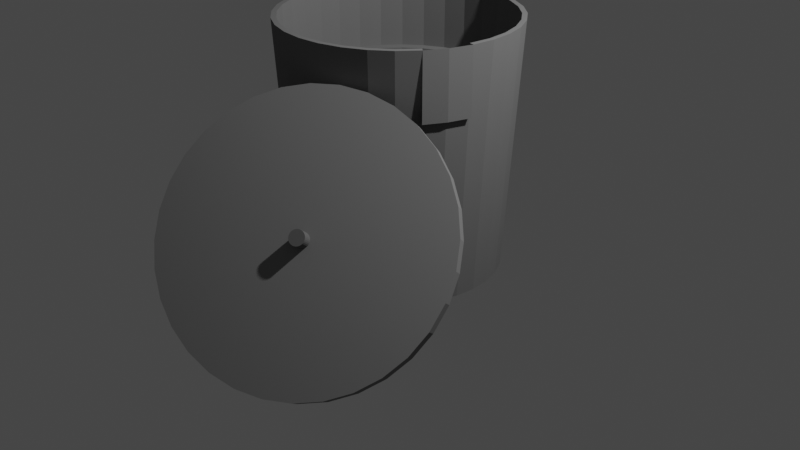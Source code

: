 # Source: trashcan03.blend  (saved by Blender 2.82.7; exported with 4.5.12 LTS)
import bpy
from mathutils import Matrix  # noqa: F401  (used for matrix-valued properties, if any)

bpy.ops.wm.read_factory_settings(use_empty=True)
scene = bpy.context.scene
scene.name = 'Scene'

# ---- collections
col_collection = bpy.data.collections.new('Collection'); scene.collection.children.link(col_collection)

# ---- materials (node trees are filled in below, after node groups)
mat_material_001 = bpy.data.materials.new('Material.001')
mat_material_001.use_transparent_shadow = False
mat_material_001.diffuse_color = (0.1902, 0.1902, 0.1902, 1.0)
mat_material_001.metallic = 0.6739
mat_material_002 = bpy.data.materials.new('Material.002')
mat_material_002.use_transparent_shadow = False
mat_material_002.diffuse_color = (0.2266, 0.2266, 0.2266, 1.0)
mat_material_002.metallic = 1.0
mat_material_003 = bpy.data.materials.new('Material.003')
mat_material_003.use_transparent_shadow = False
mat_material_003.diffuse_color = (0.1523, 0.1523, 0.1523, 1.0)

# ---- material node trees

# ---- world
world_world = bpy.data.worlds.new('World'); scene.world = world_world
world_world.use_nodes = True; world_world.node_tree.nodes.clear()
_N = world_world.node_tree.nodes; _L = world_world.node_tree.links
n0 = _N.new('ShaderNodeOutputWorld'); n0.name = 'World Output'; n0.location = (300, 300)
n1 = _N.new('ShaderNodeBackground'); n1.name = 'Background'; n1.location = (10, 300)
n1.inputs[0].default_value = (0.05088, 0.05088, 0.05088, 1.0)
_L.new(n1.outputs[0], n0.inputs[0])
n0.is_active_output = True
world_world.color = (0.05088, 0.05088, 0.05088)
world_world.use_sun_shadow = False
world_world.sun_shadow_jitter_overblur = 0.0

# ---- cameras
cam_camera = bpy.data.cameras.new('Camera')
cam_camera.clip_end = 100.0
cam_camera.ortho_scale = 7.314

# ---- lights
light_light = bpy.data.lights.new('Light', 'POINT')
light_light.transmission_factor = 0.0
light_light.energy = 1000.0
light_light.shadow_soft_size = 0.1
light_light.shadow_maximum_resolution = 0.006
light_light.use_absolute_resolution = True

# ---- meshes
me_circle = bpy.data.meshes.new('Circle')
me_circle.from_pydata([(0.0, 1.0, 0.0), (-0.1951, 0.9808, 0.0), (-0.3827, 0.9239, 0.0), (-0.5556, 0.8315, 0.0), (-0.7071, 0.7071, 0.0), (-0.8315, 0.5556, 0.0), (-0.9239, 0.3827, 0.0), (-0.9808, 0.1951, 0.0), (-1.0, 7.55e-08, 0.0), (-0.9808, -0.1951, 0.0), (-0.9239, -0.3827, 0.0), (-0.8315, -0.5556, 0.0), (-0.7071, -0.7071, 0.0), (-0.5556, -0.8315, 0.0), (-0.3827, -0.9239, 0.0), (-0.1951, -0.9808, 0.0), (3.258e-07, -1.0, 0.0), (0.1951, -0.9808, 0.0), (0.3827, -0.9239, 0.0), (0.5556, -0.8315, 0.0), (0.7071, -0.7071, 0.0), (0.8315, -0.5556, 0.0), (0.9239, -0.3827, 0.0), (0.9808, -0.1951, 0.0), (1.0, 9.656e-07, 0.0), (0.9808, 0.1951, 0.0), (0.9239, 0.3827, 0.0), (0.8315, 0.5556, 0.0), (0.7071, 0.7071, 0.0), (0.5556, 0.8315, 0.0), (0.3827, 0.9239, 0.0), (0.1951, 0.9808, 0.0)], [(1, 0), (2, 1), (3, 2), (4, 3), (5, 4), (6, 5), (7, 6), (8, 7), (9, 8), (10, 9), (11, 10), (12, 11), (13, 12), (14, 13), (15, 14), (16, 15), (17, 16), (18, 17), (19, 18), (20, 19), (21, 20), (22, 21), (23, 22), (24, 23), (25, 24), (26, 25), (27, 26), (28, 27), (29, 28), (30, 29), (31, 30), (0, 31)], [])
_uv = me_circle.uv_layers.new(name='UVMap')
_uv.uv.foreach_set('vector', [])
me_circle.use_remesh_fix_poles = True
me_circle.use_remesh_preserve_attributes = False
me_circle.use_mirror_vertex_groups = False
me_circle.update()
me_cylinder_001 = bpy.data.meshes.new('Cylinder.001')
me_cylinder_001.from_pydata([(0.0, 1.0, -1.0), (-2.385e-08, 1.143, 1.0), (0.1951, 0.9808, -1.0), (0.223, 1.121, 1.0), (0.3827, 0.9239, -1.0), (0.4374, 1.056, 1.0), (0.5556, 0.8315, -1.0), (0.6351, 0.9504, 1.0), (0.7071, 0.7071, -1.0), (0.8083, 0.8083, 1.0), (0.8315, 0.5556, -1.0), (0.9504, 0.6351, 1.0), (0.9239, 0.3827, -1.0), (1.056, 0.4374, 1.0), (0.9808, 0.1951, -1.0), (1.121, 0.223, 1.0), (1.0, 7.55e-08, -1.0), (1.143, 4.366e-08, 1.0), (0.9808, -0.1951, -1.0), (1.121, -0.223, 1.0), (0.9239, -0.3827, -1.0), (1.056, -0.4374, 1.0), (0.8315, -0.5556, -1.0), (0.9504, -0.6351, 1.0), (0.7071, -0.7071, -1.0), (0.8083, -0.8083, 1.0), (0.5556, -0.8315, -1.0), (0.6351, -0.9504, 1.0), (0.3827, -0.9239, -1.0), (0.4374, -1.056, 1.0), (0.1951, -0.9808, -1.0), (0.223, -1.121, 1.0), (-3.258e-07, -1.0, -1.0), (-3.963e-07, -1.143, 1.0), (-0.1951, -0.9808, -1.0), (-0.223, -1.121, 1.0), (-0.3827, -0.9239, -1.0), (-0.4374, -1.056, 1.0), (-0.5556, -0.8315, -1.0), (-0.6351, -0.9504, 1.0), (-0.7071, -0.7071, -1.0), (-0.8083, -0.8083, 1.0), (-0.8315, -0.5556, -1.0), (-0.9504, -0.6351, 1.0), (-0.9239, -0.3827, -1.0), (-1.056, -0.4374, 1.0), (-0.9808, -0.1951, -1.0), (-1.121, -0.223, 1.0), (-1.0, 9.656e-07, -1.0), (-1.143, 1.061e-06, 1.0), (-0.9808, 0.1951, -1.0), (-1.121, 0.223, 1.0), (-0.9239, 0.3827, -1.0), (-1.056, 0.4374, 1.0), (-0.8315, 0.5556, -1.0), (-0.9504, 0.6351, 1.0), (-0.7071, 0.7071, -1.0), (-0.8083, 0.8083, 1.0), (-0.5556, 0.8315, -1.0), (-0.6351, 0.9504, 1.0), (-0.3827, 0.9239, -1.0), (-0.4374, 1.056, 1.0), (-0.1951, 0.9808, -1.0), (-0.223, 1.121, 1.0), (0.2133, 1.073, 1.0), (-5.756e-08, 1.094, 1.0), (0.4185, 1.01, 1.0), (0.6076, 0.9093, 1.0), (0.7733, 0.7733, 1.0), (0.9093, 0.6076, 1.0), (1.01, 0.4185, 1.0), (1.073, 0.2133, 1.0), (1.094, 4.366e-08, 1.0), (1.072, -0.2182, 1.0), (0.9571, -0.3964, 0.4734), (0.9504, -0.6351, 1.0), (0.7733, -0.7733, 1.0), (0.6076, -0.9093, 1.0), (0.4185, -1.01, 1.0), (0.2133, -1.073, 1.0), (-3.961e-07, -1.094, 1.0), (-0.2133, -1.073, 1.0), (-0.4185, -1.01, 1.0), (-0.6076, -0.9093, 1.0), (-0.7733, -0.7733, 1.0), (-0.9093, -0.6076, 1.0), (-1.01, -0.4185, 1.0), (-1.073, -0.2133, 1.0), (-1.094, 1.009e-06, 1.0), (-1.073, 0.2133, 1.0), (-1.01, 0.4185, 1.0), (-0.9093, 0.6076, 1.0), (-0.7733, 0.7733, 1.0), (-0.6076, 0.9093, 1.0), (-0.4185, 1.01, 1.0), (-0.2133, 1.073, 1.0), (1.056, -0.4374, 1.0), (1.121, -0.223, 1.0), (0.9504, -0.6351, 1.0), (0.223, 1.121, 1.0), (-2.385e-08, 1.143, 1.0), (0.4374, 1.056, 1.0), (0.6351, 0.9504, 1.0), (0.8083, 0.8083, 1.0), (0.9504, 0.6351, 1.0), (1.056, 0.4374, 1.0), (1.121, 0.223, 1.0), (1.143, 4.366e-08, 1.0), (1.121, -0.223, 1.0), (0.8083, -0.8083, 1.0), (0.9124, -0.6038, 1.0), (0.6351, -0.9504, 1.0), (0.4374, -1.056, 1.0), (0.223, -1.121, 1.0), (-3.963e-07, -1.143, 1.0), (-0.223, -1.121, 1.0), (-0.4374, -1.056, 1.0), (-0.6351, -0.9504, 1.0), (-0.8083, -0.8083, 1.0), (-0.9504, -0.6351, 1.0), (-1.056, -0.4374, 1.0), (-1.121, -0.223, 1.0), (-1.143, 1.061e-06, 1.0), (-1.121, 0.223, 1.0), (-1.056, 0.4374, 1.0), (-0.9504, 0.6351, 1.0), (-0.8083, 0.8083, 1.0), (-0.6351, 0.9504, 1.0), (-0.4374, 1.056, 1.0), (-0.223, 1.121, 1.0), (1.072, -0.2182, 0.7674), (0.9124, -0.6038, 0.7674), (1.056, -0.4374, 0.7674), (1.121, -0.223, 0.7674), (0.9504, -0.6351, 0.7674), (0.2133, 1.073, 0.7674), (-5.665e-08, 1.094, 0.7674), (0.4185, 1.01, 0.7674), (0.6076, 0.9093, 0.7674), (0.7733, 0.7733, 0.7674), (0.9093, 0.6076, 0.7674), (1.01, 0.4185, 0.7674), (1.073, 0.2133, 0.7674), (1.094, 4.366e-08, 0.7674), (0.7733, -0.7733, 0.7674), (0.6076, -0.9093, 0.7674), (0.4185, -1.01, 0.7674), (0.2133, -1.073, 0.7674), (-3.952e-07, -1.094, 0.7674), (-0.2133, -1.073, 0.7674), (-0.4185, -1.01, 0.7674), (-0.6076, -0.9093, 0.7674), (-0.7733, -0.7733, 0.7674), (-0.9093, -0.6076, 0.7674), (-1.01, -0.4185, 0.7674), (-1.073, -0.2133, 0.7674), (-1.094, 1.009e-06, 0.7674), (-1.073, 0.2133, 0.7674), (-1.01, 0.4185, 0.7674), (-0.9093, 0.6076, 0.7674), (-0.7733, 0.7733, 0.7674), (-0.6076, 0.9093, 0.7674), (-0.4185, 1.01, 0.7674), (-0.2133, 1.073, 0.7674), (0.9707, -0.2095, 0.4734), (0.8345, -0.5383, 0.4734), (1.056, -0.4374, 0.4734), (1.121, -0.223, 0.4734), (0.9504, -0.6351, 0.4734), (0.1934, 0.9723, 0.4734), (-1.013e-07, 0.9914, 0.4734), (0.3794, 0.9159, 0.4734), (0.5508, 0.8243, 0.4734), (0.701, 0.701, 0.4734), (0.8243, 0.5508, 0.4734), (0.9159, 0.3794, 0.4734), (0.9723, 0.1934, 0.4734), (0.9914, 2.912e-08, 0.4734), (0.701, -0.701, 0.4734), (0.5508, -0.8243, 0.4734), (0.3794, -0.9159, 0.4734), (0.1934, -0.9723, 0.4734), (-3.936e-07, -0.9914, 0.4734), (-0.1934, -0.9723, 0.4734), (-0.3794, -0.9159, 0.4734), (-0.5508, -0.8243, 0.4734), (-0.701, -0.701, 0.4734), (-0.8243, -0.5508, 0.4734), (-0.9159, -0.3794, 0.4734), (-0.9723, -0.1934, 0.4734), (-0.9914, 9.228e-07, 0.4734), (-0.9723, 0.1934, 0.4734), (-0.9159, 0.3794, 0.4734), (-0.8243, 0.5508, 0.4734), (-0.701, 0.701, 0.4734), (-0.5508, 0.8243, 0.4734), (-0.3794, 0.9159, 0.4734), (-0.1934, 0.9723, 0.4734), (1.056, -0.4374, 0.4734), (1.072, -0.2182, 0.4734), (0.9124, -0.6038, 0.4734), (0.2133, 1.073, 0.4734), (-5.694e-08, 1.094, 0.4734), (0.4185, 1.01, 0.4734), (0.6076, 0.9093, 0.4734), (0.7733, 0.7733, 0.4734), (0.9093, 0.6076, 0.4734), (1.01, 0.4185, 0.4734), (1.073, 0.2133, 0.4734), (1.094, 4.366e-08, 0.4734), (0.7733, -0.7733, 0.4734), (0.6076, -0.9093, 0.4734), (0.4185, -1.01, 0.4734), (0.2133, -1.073, 0.4734), (-3.955e-07, -1.094, 0.4734), (-0.2133, -1.073, 0.4734), (-0.4185, -1.01, 0.4734), (-0.6076, -0.9093, 0.4734), (-0.7733, -0.7733, 0.4734), (-0.9093, -0.6076, 0.4734), (-1.01, -0.4185, 0.4734), (-1.073, -0.2133, 0.4734), (-1.094, 1.009e-06, 0.4734), (-1.073, 0.2133, 0.4734), (-1.01, 0.4185, 0.4734), (-0.9093, 0.6076, 0.4734), (-0.7733, 0.7733, 0.4734), (-0.6076, 0.9093, 0.4734), (-0.4185, 1.01, 0.4734), (-0.2133, 1.073, 0.4734), (0.9167, -0.3797, -0.2166), (0.9294, -0.2059, -0.2166), (0.8028, -0.5116, -0.2166), (0.1853, 0.9315, -0.2166), (-1.083e-07, 0.9497, -0.2166), (0.3634, 0.8774, -0.2166), (0.5276, 0.7897, -0.2166), (0.6715, 0.6715, -0.2166), (0.7897, 0.5276, -0.2166), (0.8774, 0.3634, -0.2166), (0.9315, 0.1853, -0.2166), (0.9497, 2.476e-08, -0.2166), (0.6715, -0.6715, -0.2166), (0.5276, -0.7897, -0.2166), (0.3634, -0.8774, -0.2166), (0.1853, -0.9315, -0.2166), (-3.781e-07, -0.9497, -0.2166), (-0.1853, -0.9315, -0.2166), (-0.3634, -0.8774, -0.2166), (-0.5276, -0.7897, -0.2166), (-0.6715, -0.6715, -0.2166), (-0.7897, -0.5276, -0.2166), (-0.8774, -0.3634, -0.2166), (-0.9315, -0.1853, -0.2166), (-0.9497, 8.905e-07, -0.2166), (-0.9315, 0.1853, -0.2166), (-0.8774, 0.3634, -0.2166), (-0.7897, 0.5276, -0.2166), (-0.6715, 0.6715, -0.2166), (-0.5276, 0.7897, -0.2166), (-0.3634, 0.8774, -0.2166), (-0.1853, 0.9315, -0.2166), (0.9571, -0.3964, -0.2166), (0.9707, -0.2095, -0.2166), (0.8345, -0.5383, -0.2166), (0.1934, 0.9723, -0.2166), (-8.782e-08, 0.9914, -0.2166), (0.3794, 0.9159, -0.2166), (0.5508, 0.8243, -0.2166), (0.701, 0.701, -0.2166), (0.8243, 0.5508, -0.2166), (0.9159, 0.3794, -0.2166), (0.9723, 0.1934, -0.2166), (0.9914, 2.912e-08, -0.2166), (0.701, -0.701, -0.2166), (0.5508, -0.8243, -0.2166), (0.3794, -0.9159, -0.2166), (0.1934, -0.9723, -0.2166), (-3.801e-07, -0.9914, -0.2166), (-0.1934, -0.9723, -0.2166), (-0.3794, -0.9159, -0.2166), (-0.5508, -0.8243, -0.2166), (-0.701, -0.701, -0.2166), (-0.8243, -0.5508, -0.2166), (-0.9159, -0.3794, -0.2166), (-0.9723, -0.1934, -0.2166), (-0.9914, 9.228e-07, -0.2166), (-0.9723, 0.1934, -0.2166), (-0.9159, 0.3794, -0.2166), (-0.8243, 0.5508, -0.2166), (-0.701, 0.701, -0.2166), (-0.5508, 0.8243, -0.2166), (-0.3794, 0.9159, -0.2166), (-0.1934, 0.9723, -0.2166), (0.9167, -0.3797, -0.8813), (0.9294, -0.2059, -0.8813), (0.8028, -0.5116, -0.8813), (0.1853, 0.9315, -0.8813), (-1.018e-07, 0.9497, -0.8813), (0.3634, 0.8774, -0.8813), (0.5276, 0.7897, -0.8813), (0.6715, 0.6715, -0.8813), (0.7897, 0.5276, -0.8813), (0.8774, 0.3634, -0.8813), (0.9315, 0.1853, -0.8813), (0.9497, 2.476e-08, -0.8813), (0.6715, -0.6715, -0.8813), (0.5276, -0.7897, -0.8813), (0.3634, -0.8774, -0.8813), (0.1853, -0.9315, -0.8813), (-3.716e-07, -0.9497, -0.8813), (-0.1853, -0.9315, -0.8813), (-0.3634, -0.8774, -0.8813), (-0.5276, -0.7897, -0.8813), (-0.6715, -0.6715, -0.8813), (-0.7897, -0.5276, -0.8813), (-0.8774, -0.3634, -0.8813), (-0.9315, -0.1853, -0.8813), (-0.9497, 8.905e-07, -0.8813), (-0.9315, 0.1853, -0.8813), (-0.8774, 0.3634, -0.8813), (-0.7897, 0.5276, -0.8813), (-0.6715, 0.6715, -0.8813), (-0.5276, 0.7897, -0.8813), (-0.3634, 0.8774, -0.8813), (-0.1853, 0.9315, -0.8813)], [], [(0, 1, 3, 2), (2, 3, 5, 4), (4, 5, 7, 6), (6, 7, 9, 8), (8, 9, 11, 10), (10, 11, 13, 12), (12, 13, 15, 14), (14, 15, 17, 16), (16, 17, 97, 18), (18, 97, 96, 20), (20, 96, 98, 22), (22, 98, 25, 24), (24, 25, 27, 26), (26, 27, 29, 28), (28, 29, 31, 30), (30, 31, 33, 32), (32, 33, 35, 34), (34, 35, 37, 36), (36, 37, 39, 38), (38, 39, 41, 40), (40, 41, 43, 42), (42, 43, 45, 44), (44, 45, 47, 46), (46, 47, 49, 48), (48, 49, 51, 50), (50, 51, 53, 52), (52, 53, 55, 54), (54, 55, 57, 56), (56, 57, 59, 58), (58, 59, 61, 60), (13, 11, 104, 105), (60, 61, 63, 62), (62, 63, 1, 0), (0, 2, 4, 6, 8, 10, 12, 14, 16, 18, 20, 22, 24, 26, 28, 30, 32, 34, 36, 38, 40, 42, 44, 46, 48, 50, 52, 54, 56, 58, 60, 62), (88, 87, 155, 156), (31, 29, 112, 113), (49, 47, 121, 122), (5, 3, 99, 101), (72, 71, 142, 143), (41, 39, 117, 118), (59, 57, 126, 127), (15, 13, 105, 106), (33, 31, 113, 114), (51, 49, 122, 123), (7, 5, 101, 102), (25, 98, 75, 109), (43, 41, 118, 119), (61, 59, 127, 128), (17, 15, 106, 107), (35, 33, 114, 115), (53, 51, 123, 124), (9, 7, 102, 103), (27, 25, 109, 111), (45, 43, 119, 120), (63, 61, 128, 129), (97, 17, 107, 108), (37, 35, 115, 116), (55, 53, 124, 125), (11, 9, 103, 104), (29, 27, 111, 112), (47, 45, 120, 121), (3, 1, 100, 99), (1, 63, 129, 100), (87, 86, 154, 155), (39, 37, 116, 117), (57, 55, 125, 126), (19, 21, 96, 97), (21, 23, 98, 96), (65, 64, 99, 100), (64, 66, 101, 99), (66, 67, 102, 101), (67, 68, 103, 102), (68, 69, 104, 103), (69, 70, 105, 104), (70, 71, 106, 105), (71, 72, 107, 106), (72, 73, 108, 107), (110, 76, 109, 75), (76, 77, 111, 109), (77, 78, 112, 111), (78, 79, 113, 112), (79, 80, 114, 113), (80, 81, 115, 114), (81, 82, 116, 115), (82, 83, 117, 116), (83, 84, 118, 117), (84, 85, 119, 118), (85, 86, 120, 119), (86, 87, 121, 120), (87, 88, 122, 121), (88, 89, 123, 122), (89, 90, 124, 123), (90, 91, 125, 124), (91, 92, 126, 125), (92, 93, 127, 126), (93, 94, 128, 127), (94, 95, 129, 128), (95, 65, 100, 129), (23, 110, 75, 98), (73, 19, 97, 108), (131, 134, 168, 200), (139, 138, 204, 205), (151, 150, 216, 217), (73, 72, 143, 130), (89, 88, 156, 157), (76, 110, 131, 144), (90, 89, 157, 158), (77, 76, 144, 145), (91, 90, 158, 159), (78, 77, 145, 146), (21, 19, 133, 132), (92, 91, 159, 160), (79, 78, 146, 147), (23, 21, 132, 134), (93, 92, 160, 161), (80, 79, 147, 148), (64, 65, 136, 135), (94, 93, 161, 162), (81, 80, 148, 149), (66, 64, 135, 137), (95, 94, 162, 163), (82, 81, 149, 150), (67, 66, 137, 138), (65, 95, 163, 136), (83, 82, 150, 151), (68, 67, 138, 139), (110, 23, 134, 131), (84, 83, 151, 152), (69, 68, 139, 140), (19, 73, 130, 133), (85, 84, 152, 153), (70, 69, 140, 141), (86, 85, 153, 154), (71, 70, 141, 142), (186, 185, 281, 282), (168, 166, 198, 200), (166, 167, 199, 198), (152, 151, 217, 218), (140, 139, 205, 206), (133, 130, 199, 167), (153, 152, 218, 219), (141, 140, 206, 207), (154, 153, 219, 220), (142, 141, 207, 208), (155, 154, 220, 221), (143, 142, 208, 209), (156, 155, 221, 222), (130, 143, 209, 199), (157, 156, 222, 223), (144, 131, 200, 210), (158, 157, 223, 224), (145, 144, 210, 211), (159, 158, 224, 225), (146, 145, 211, 212), (132, 133, 167, 166), (160, 159, 225, 226), (147, 146, 212, 213), (134, 132, 166, 168), (161, 160, 226, 227), (148, 147, 213, 214), (135, 136, 202, 201), (162, 161, 227, 228), (149, 148, 214, 215), (137, 135, 201, 203), (163, 162, 228, 229), (150, 149, 215, 216), (138, 137, 203, 204), (136, 163, 229, 202), (164, 74, 198, 199), (74, 165, 200, 198), (170, 169, 201, 202), (169, 171, 203, 201), (171, 172, 204, 203), (172, 173, 205, 204), (173, 174, 206, 205), (174, 175, 207, 206), (175, 176, 208, 207), (176, 177, 209, 208), (177, 164, 199, 209), (165, 178, 210, 200), (178, 179, 211, 210), (179, 180, 212, 211), (180, 181, 213, 212), (181, 182, 214, 213), (182, 183, 215, 214), (183, 184, 216, 215), (184, 185, 217, 216), (185, 186, 218, 217), (186, 187, 219, 218), (187, 188, 220, 219), (188, 189, 221, 220), (189, 190, 222, 221), (190, 191, 223, 222), (191, 192, 224, 223), (192, 193, 225, 224), (193, 194, 226, 225), (194, 195, 227, 226), (195, 196, 228, 227), (196, 197, 229, 228), (197, 170, 202, 229), (256, 255, 319, 320), (174, 173, 269, 270), (187, 186, 282, 283), (175, 174, 270, 271), (188, 187, 283, 284), (176, 175, 271, 272), (189, 188, 284, 285), (177, 176, 272, 273), (190, 189, 285, 286), (164, 177, 273, 263), (191, 190, 286, 287), (178, 165, 264, 274), (192, 191, 287, 288), (179, 178, 274, 275), (193, 192, 288, 289), (180, 179, 275, 276), (74, 164, 263, 262), (194, 193, 289, 290), (181, 180, 276, 277), (165, 74, 262, 264), (195, 194, 290, 291), (182, 181, 277, 278), (169, 170, 266, 265), (196, 195, 291, 292), (183, 182, 278, 279), (171, 169, 265, 267), (197, 196, 292, 293), (184, 183, 279, 280), (172, 171, 267, 268), (170, 197, 293, 266), (185, 184, 280, 281), (173, 172, 268, 269), (231, 230, 262, 263), (230, 232, 264, 262), (234, 233, 265, 266), (233, 235, 267, 265), (235, 236, 268, 267), (236, 237, 269, 268), (237, 238, 270, 269), (238, 239, 271, 270), (239, 240, 272, 271), (240, 241, 273, 272), (241, 231, 263, 273), (232, 242, 274, 264), (242, 243, 275, 274), (243, 244, 276, 275), (244, 245, 277, 276), (245, 246, 278, 277), (246, 247, 279, 278), (247, 248, 280, 279), (248, 249, 281, 280), (249, 250, 282, 281), (250, 251, 283, 282), (251, 252, 284, 283), (252, 253, 285, 284), (253, 254, 286, 285), (254, 255, 287, 286), (255, 256, 288, 287), (256, 257, 289, 288), (257, 258, 290, 289), (258, 259, 291, 290), (259, 260, 292, 291), (260, 261, 293, 292), (261, 234, 266, 293), (297, 298, 325, 324, 323, 322, 321, 320, 319, 318, 317, 316, 315, 314, 313, 312, 311, 310, 309, 308, 307, 306, 296, 294, 295, 305, 304, 303, 302, 301, 300, 299), (243, 242, 306, 307), (257, 256, 320, 321), (244, 243, 307, 308), (230, 231, 295, 294), (258, 257, 321, 322), (245, 244, 308, 309), (232, 230, 294, 296), (259, 258, 322, 323), (246, 245, 309, 310), (233, 234, 298, 297), (260, 259, 323, 324), (247, 246, 310, 311), (235, 233, 297, 299), (261, 260, 324, 325), (248, 247, 311, 312), (236, 235, 299, 300), (234, 261, 325, 298), (249, 248, 312, 313), (237, 236, 300, 301), (250, 249, 313, 314), (238, 237, 301, 302), (251, 250, 314, 315), (239, 238, 302, 303), (252, 251, 315, 316), (240, 239, 303, 304), (253, 252, 316, 317), (241, 240, 304, 305), (254, 253, 317, 318), (231, 241, 305, 295), (255, 254, 318, 319), (242, 232, 296, 306)])
_uv = me_cylinder_001.uv_layers.new(name='UVMap')
_uv.uv.foreach_set('vector', [1.0, 0.5, 1.0, 1.0, 0.9688, 1.0, 0.9688, 0.5, 0.9688, 0.5, 0.9688, 1.0, 0.9375, 1.0, 0.9375, 0.5, 0.9375, 0.5, 0.9375, 1.0, 0.9062, 1.0, 0.9062, 0.5, 0.9062, 0.5, 0.9062, 1.0, 0.875, 1.0, 0.875, 0.5, 0.875, 0.5, 0.875, 1.0, 0.8438, 1.0, 0.8438, 0.5, 0.8438, 0.5, 0.8438, 1.0, 0.8125, 1.0, 0.8125, 0.5, 0.8125, 0.5, 0.8125, 1.0, 0.7812, 1.0, 0.7812, 0.5, 0.7812, 0.5, 0.7812, 1.0, 0.75, 1.0, 0.75, 0.5, 0.75, 0.5, 0.75, 1.0, 0.7188, 1.0, 0.7188, 0.5, 0.7188, 0.5, 0.7188, 1.0, 0.6875, 1.0, 0.6875, 0.5, 0.6875, 0.5, 0.6875, 1.0, 0.6562, 1.0, 0.6562, 0.5, 0.6562, 0.5, 0.6562, 1.0, 0.625, 1.0, 0.625, 0.5, 0.625, 0.5, 0.625, 1.0, 0.5938, 1.0, 0.5938, 0.5, 0.5938, 0.5, 0.5938, 1.0, 0.5625, 1.0, 0.5625, 0.5, 0.5625, 0.5, 0.5625, 1.0, 0.5312, 1.0, 0.5312, 0.5, 0.5312, 0.5, 0.5312, 1.0, 0.5, 1.0, 0.5, 0.5, 0.5, 0.5, 0.5, 1.0, 0.4688, 1.0, 0.4688, 0.5, 0.4688, 0.5, 0.4688, 1.0, 0.4375, 1.0, 0.4375, 0.5, 0.4375, 0.5, 0.4375, 1.0, 0.4062, 1.0, 0.4062, 0.5, 0.4062, 0.5, 0.4062, 1.0, 0.375, 1.0, 0.375, 0.5, 0.375, 0.5, 0.375, 1.0, 0.3438, 1.0, 0.3438, 0.5, 0.3438, 0.5, 0.3438, 1.0, 0.3125, 1.0, 0.3125, 0.5, 0.3125, 0.5, 0.3125, 1.0, 0.2812, 1.0, 0.2812, 0.5, 0.2812, 0.5, 0.2812, 1.0, 0.25, 1.0, 0.25, 0.5, 0.25, 0.5, 0.25, 1.0, 0.2188, 1.0, 0.2188, 0.5, 0.2188, 0.5, 0.2188, 1.0, 0.1875, 1.0, 0.1875, 0.5, 0.1875, 0.5, 0.1875, 1.0, 0.1562, 1.0, 0.1562, 0.5, 0.1562, 0.5, 0.1562, 1.0, 0.125, 1.0, 0.125, 0.5, 0.125, 0.5, 0.125, 1.0, 0.09375, 1.0, 0.09375, 0.5, 0.09375, 0.5, 0.09375, 1.0, 0.0625, 1.0, 0.0625, 0.5, 0.8125, 1.0, 0.8438, 1.0, 0.8438, 1.0, 0.8125, 1.0, 0.0625, 0.5, 0.0625, 1.0, 0.03125, 1.0, 0.03125, 0.5, 0.03125, 0.5, 0.03125, 1.0, 0.0, 1.0, 0.0, 0.5, 0.75, 0.49, 0.7968, 0.4854, 0.8418, 0.4717, 0.8833, 0.4496, 0.9197, 0.4197, 0.9496, 0.3833, 0.9717, 0.3418, 0.9854, 0.2968, 0.99, 0.25, 0.9854, 0.2032, 0.9717, 0.1582, 0.9496, 0.1167, 0.9197, 0.08029, 0.8833, 0.05045, 0.8418, 0.02827, 0.7968, 0.01461, 0.75, 0.01, 0.7032, 0.01461, 0.6582, 0.02827, 0.6167, 0.05045, 0.5803, 0.08029, 0.5504, 0.1167, 0.5283, 0.1582, 0.5146, 0.2032, 0.51, 0.25, 0.5146, 0.2968, 0.5283, 0.3418, 0.5504, 0.3833, 0.5803, 0.4197, 0.6167, 0.4496, 0.6582, 0.4717, 0.7032, 0.4854, 0.02039, 0.25, 0.0248, 0.2052, 0.0248, 0.2052, 0.02039, 0.25, 0.5312, 1.0, 0.5625, 1.0, 0.5625, 1.0, 0.5312, 1.0, 0.25, 1.0, 0.2812, 1.0, 0.2812, 1.0, 0.25, 1.0, 0.9375, 1.0, 0.9688, 1.0, 0.9688, 1.0, 0.9375, 1.0, 0.4796, 0.25, 0.4752, 0.2948, 0.4752, 0.2948, 0.4796, 0.25, 0.375, 1.0, 0.4062, 1.0, 0.4062, 1.0, 0.375, 1.0, 0.09375, 1.0, 0.125, 1.0, 0.125, 1.0, 0.09375, 1.0, 0.7812, 1.0, 0.8125, 1.0, 0.8125, 1.0, 0.7812, 1.0, 0.5, 1.0, 0.5312, 1.0, 0.5312, 1.0, 0.5, 1.0, 0.2188, 1.0, 0.25, 1.0, 0.25, 1.0, 0.2188, 1.0, 0.9062, 1.0, 0.9375, 1.0, 0.9375, 1.0, 0.9062, 1.0, 0.625, 1.0, 0.6562, 1.0, 0.6562, 1.0, 0.625, 1.0, 0.3438, 1.0, 0.375, 1.0, 0.375, 1.0, 0.3438, 1.0, 0.0625, 1.0, 0.09375, 1.0, 0.09375, 1.0, 0.0625, 1.0, 0.75, 1.0, 0.7812, 1.0, 0.7812, 1.0, 0.75, 1.0, 0.4688, 1.0, 0.5, 1.0, 0.5, 1.0, 0.4688, 1.0, 0.1875, 1.0, 0.2188, 1.0, 0.2188, 1.0, 0.1875, 1.0, 0.875, 1.0, 0.9062, 1.0, 0.9062, 1.0, 0.875, 1.0, 0.5938, 1.0, 0.625, 1.0, 0.625, 1.0, 0.5938, 1.0, 0.3125, 1.0, 0.3438, 1.0, 0.3438, 1.0, 0.3125, 1.0, 0.03125, 1.0, 0.0625, 1.0, 0.0625, 1.0, 0.03125, 1.0, 0.7188, 1.0, 0.75, 1.0, 0.75, 1.0, 0.7188, 1.0, 0.4375, 1.0, 0.4688, 1.0, 0.4688, 1.0, 0.4375, 1.0, 0.1562, 1.0, 0.1875, 1.0, 0.1875, 1.0, 0.1562, 1.0, 0.8438, 1.0, 0.875, 1.0, 0.875, 1.0, 0.8438, 1.0, 0.5625, 1.0, 0.5938, 1.0, 0.5938, 1.0, 0.5625, 1.0, 0.2812, 1.0, 0.3125, 1.0, 0.3125, 1.0, 0.2812, 1.0, 0.9688, 1.0, 1.0, 1.0, 1.0, 1.0, 0.9688, 1.0, 0.0, 1.0, 0.03125, 1.0, 0.03125, 1.0, 0.0, 1.0, 0.0248, 0.2052, 0.03787, 0.1621, 0.03787, 0.1621, 0.0248, 0.2052, 0.4062, 1.0, 0.4375, 1.0, 0.4375, 1.0, 0.4062, 1.0, 0.125, 1.0, 0.1562, 1.0, 0.1562, 1.0, 0.125, 1.0, 0.7188, 1.0, 0.6875, 1.0, 0.6875, 1.0, 0.7188, 1.0, 0.6875, 1.0, 0.6562, 1.0, 0.6562, 1.0, 0.6875, 1.0, 0.25, 0.4796, 0.2948, 0.4752, 0.2968, 0.4854, 0.25, 0.49, 0.2948, 0.4752, 0.3379, 0.4621, 0.3418, 0.4717, 0.2968, 0.4854, 0.3379, 0.4621, 0.3776, 0.4409, 0.3833, 0.4496, 0.3418, 0.4717, 0.3776, 0.4409, 0.4124, 0.4124, 0.4197, 0.4197, 0.3833, 0.4496, 0.4124, 0.4124, 0.4409, 0.3776, 0.4496, 0.3833, 0.4197, 0.4197, 0.4409, 0.3776, 0.4621, 0.3379, 0.4717, 0.3418, 0.4496, 0.3833, 0.4621, 0.3379, 0.4752, 0.2948, 0.4854, 0.2968, 0.4717, 0.3418, 0.4752, 0.2948, 0.4796, 0.25, 0.49, 0.25, 0.4854, 0.2968, 0.4796, 0.25, 0.4751, 0.2042, 0.4854, 0.2032, 0.49, 0.25, 0.4416, 0.1232, 0.4124, 0.08764, 0.4197, 0.08029, 0.4496, 0.1167, 0.4124, 0.08764, 0.3776, 0.05908, 0.3833, 0.05045, 0.4197, 0.08029, 0.3776, 0.05908, 0.3379, 0.03787, 0.3418, 0.02827, 0.3833, 0.05045, 0.3379, 0.03787, 0.2948, 0.0248, 0.2968, 0.01461, 0.3418, 0.02827, 0.2948, 0.0248, 0.25, 0.02039, 0.25, 0.01, 0.2968, 0.01461, 0.25, 0.02039, 0.2052, 0.0248, 0.2032, 0.01461, 0.25, 0.01, 0.2052, 0.0248, 0.1621, 0.03787, 0.1582, 0.02827, 0.2032, 0.01461, 0.1621, 0.03787, 0.1224, 0.05908, 0.1167, 0.05045, 0.1582, 0.02827, 0.1224, 0.05908, 0.08764, 0.08764, 0.08029, 0.08029, 0.1167, 0.05045, 0.08764, 0.08764, 0.05908, 0.1224, 0.05045, 0.1167, 0.08029, 0.08029, 0.05908, 0.1224, 0.03787, 0.1621, 0.02827, 0.1582, 0.05045, 0.1167, 0.03787, 0.1621, 0.0248, 0.2052, 0.01461, 0.2032, 0.02827, 0.1582, 0.0248, 0.2052, 0.02039, 0.25, 0.01, 0.25, 0.01461, 0.2032, 0.02039, 0.25, 0.0248, 0.2948, 0.01461, 0.2968, 0.01, 0.25, 0.0248, 0.2948, 0.03787, 0.3379, 0.02827, 0.3418, 0.01461, 0.2968, 0.03787, 0.3379, 0.05909, 0.3776, 0.05045, 0.3833, 0.02827, 0.3418, 0.05909, 0.3776, 0.08764, 0.4124, 0.08029, 0.4197, 0.05045, 0.3833, 0.08764, 0.4124, 0.1224, 0.4409, 0.1167, 0.4496, 0.08029, 0.4197, 0.1224, 0.4409, 0.1621, 0.4621, 0.1582, 0.4717, 0.1167, 0.4496, 0.1621, 0.4621, 0.2052, 0.4752, 0.2032, 0.4854, 0.1582, 0.4717, 0.2052, 0.4752, 0.25, 0.4796, 0.25, 0.49, 0.2032, 0.4854, 0.6562, 1.0, 9.537e-07, 0.0, 0.6562, 1.0, 0.6562, 1.0, -7.153e-07, 0.0, 0.7188, 1.0, 0.7188, 1.0, 0.7188, 1.0, 9.537e-07, 0.0, 0.6562, 1.0, 0.6562, 1.0, 9.537e-07, 0.0, 0.4124, 0.4124, 0.3776, 0.4409, 0.3776, 0.4409, 0.4124, 0.4124, 0.1224, 0.05908, 0.1621, 0.03787, 0.1621, 0.03787, 0.1224, 0.05908, 0.4751, 0.2042, 0.4796, 0.25, 0.4796, 0.25, 0.4751, 0.2042, 0.0248, 0.2948, 0.02039, 0.25, 0.02039, 0.25, 0.0248, 0.2948, 0.4124, 0.08764, 0.4416, 0.1232, 0.4416, 0.1232, 0.4124, 0.08764, 0.03787, 0.3379, 0.0248, 0.2948, 0.0248, 0.2948, 0.03787, 0.3379, 0.3776, 0.05908, 0.4124, 0.08764, 0.4124, 0.08764, 0.3776, 0.05908, 0.05909, 0.3776, 0.03787, 0.3379, 0.03787, 0.3379, 0.05909, 0.3776, 0.3379, 0.03787, 0.3776, 0.05908, 0.3776, 0.05908, 0.3379, 0.03787, 0.6875, 1.0, 0.7188, 1.0, 0.7188, 1.0, 0.6875, 1.0, 0.08764, 0.4124, 0.05909, 0.3776, 0.05909, 0.3776, 0.08764, 0.4124, 0.2948, 0.0248, 0.3379, 0.03787, 0.3379, 0.03787, 0.2948, 0.0248, 0.6562, 1.0, 0.6875, 1.0, 0.6875, 1.0, 0.6562, 1.0, 0.1224, 0.4409, 0.08764, 0.4124, 0.08764, 0.4124, 0.1224, 0.4409, 0.25, 0.02039, 0.2948, 0.0248, 0.2948, 0.0248, 0.25, 0.02039, 0.2948, 0.4752, 0.25, 0.4796, 0.25, 0.4796, 0.2948, 0.4752, 0.1621, 0.4621, 0.1224, 0.4409, 0.1224, 0.4409, 0.1621, 0.4621, 0.2052, 0.0248, 0.25, 0.02039, 0.25, 0.02039, 0.2052, 0.0248, 0.3379, 0.4621, 0.2948, 0.4752, 0.2948, 0.4752, 0.3379, 0.4621, 0.2052, 0.4752, 0.1621, 0.4621, 0.1621, 0.4621, 0.2052, 0.4752, 0.1621, 0.03787, 0.2052, 0.0248, 0.2052, 0.0248, 0.1621, 0.03787, 0.3776, 0.4409, 0.3379, 0.4621, 0.3379, 0.4621, 0.3776, 0.4409, 0.25, 0.4796, 0.2052, 0.4752, 0.2052, 0.4752, 0.25, 0.4796, 0.1224, 0.05908, 0.1621, 0.03787, 0.1621, 0.03787, 0.1224, 0.05908, 0.4124, 0.4124, 0.3776, 0.4409, 0.3776, 0.4409, 0.4124, 0.4124, 9.537e-07, 0.0, 0.6562, 1.0, 0.6562, 1.0, 9.537e-07, 0.0, 0.08764, 0.08764, 0.1224, 0.05908, 0.1224, 0.05908, 0.08764, 0.08764, 0.4409, 0.3776, 0.4124, 0.4124, 0.4124, 0.4124, 0.4409, 0.3776, 0.7188, 1.0, -7.153e-07, 0.0, -7.153e-07, 0.0, 0.7188, 1.0, 0.05908, 0.1224, 0.08764, 0.08764, 0.08764, 0.08764, 0.05908, 0.1224, 0.4621, 0.3379, 0.4409, 0.3776, 0.4409, 0.3776, 0.4621, 0.3379, 0.03787, 0.1621, 0.05908, 0.1224, 0.05908, 0.1224, 0.03787, 0.1621, 0.4752, 0.2948, 0.4621, 0.3379, 0.4621, 0.3379, 0.4752, 0.2948, 0.1028, 0.1028, 0.1344, 0.07693, 0.1344, 0.07693, 0.1028, 0.1028, 0.6562, 1.0, 0.6875, 1.0, 0.6875, 1.0, 9.537e-07, 0.0, 0.6875, 1.0, 0.7188, 1.0, -7.153e-07, 0.0, 0.6875, 1.0, 0.08764, 0.08764, 0.1224, 0.05908, 0.1224, 0.05908, 0.08764, 0.08764, 0.4409, 0.3776, 0.4124, 0.4124, 0.4124, 0.4124, 0.4409, 0.3776, 0.7188, 1.0, -7.153e-07, 0.0, -7.153e-07, 0.0, 0.7188, 1.0, 0.05908, 0.1224, 0.08764, 0.08764, 0.08764, 0.08764, 0.05908, 0.1224, 0.4621, 0.3379, 0.4409, 0.3776, 0.4409, 0.3776, 0.4621, 0.3379, 0.03787, 0.1621, 0.05908, 0.1224, 0.05908, 0.1224, 0.03787, 0.1621, 0.4752, 0.2948, 0.4621, 0.3379, 0.4621, 0.3379, 0.4752, 0.2948, 0.0248, 0.2052, 0.03787, 0.1621, 0.03787, 0.1621, 0.0248, 0.2052, 0.4796, 0.25, 0.4752, 0.2948, 0.4752, 0.2948, 0.4796, 0.25, 0.02039, 0.25, 0.0248, 0.2052, 0.0248, 0.2052, 0.02039, 0.25, 0.4751, 0.2042, 0.4796, 0.25, 0.4796, 0.25, 0.4751, 0.2042, 0.0248, 0.2948, 0.02039, 0.25, 0.02039, 0.25, 0.0248, 0.2948, 0.4124, 0.08764, 0.4416, 0.1232, 0.4416, 0.1232, 0.4124, 0.08764, 0.03787, 0.3379, 0.0248, 0.2948, 0.0248, 0.2948, 0.03787, 0.3379, 0.3776, 0.05908, 0.4124, 0.08764, 0.4124, 0.08764, 0.3776, 0.05908, 0.05909, 0.3776, 0.03787, 0.3379, 0.03787, 0.3379, 0.05909, 0.3776, 0.3379, 0.03787, 0.3776, 0.05908, 0.3776, 0.05908, 0.3379, 0.03787, 0.6875, 1.0, 0.7188, 1.0, 0.7188, 1.0, 0.6875, 1.0, 0.08764, 0.4124, 0.05909, 0.3776, 0.05909, 0.3776, 0.08764, 0.4124, 0.2948, 0.0248, 0.3379, 0.03787, 0.3379, 0.03787, 0.2948, 0.0248, 0.6562, 1.0, 0.6875, 1.0, 0.6875, 1.0, 0.6562, 1.0, 0.1224, 0.4409, 0.08764, 0.4124, 0.08764, 0.4124, 0.1224, 0.4409, 0.25, 0.02039, 0.2948, 0.0248, 0.2948, 0.0248, 0.25, 0.02039, 0.2948, 0.4752, 0.25, 0.4796, 0.25, 0.4796, 0.2948, 0.4752, 0.1621, 0.4621, 0.1224, 0.4409, 0.1224, 0.4409, 0.1621, 0.4621, 0.2052, 0.0248, 0.25, 0.02039, 0.25, 0.02039, 0.2052, 0.0248, 0.3379, 0.4621, 0.2948, 0.4752, 0.2948, 0.4752, 0.3379, 0.4621, 0.2052, 0.4752, 0.1621, 0.4621, 0.1621, 0.4621, 0.2052, 0.4752, 0.1621, 0.03787, 0.2052, 0.0248, 0.2052, 0.0248, 0.1621, 0.03787, 0.3776, 0.4409, 0.3379, 0.4621, 0.3379, 0.4621, 0.3776, 0.4409, 0.25, 0.4796, 0.2052, 0.4752, 0.2052, 0.4752, 0.25, 0.4796, 0.4538, 0.206, 0.4509, 0.1668, 0.4717, 0.1582, 0.4751, 0.2042, 0.4509, 0.1668, 0.4252, 0.137, 0.4416, 0.1232, 0.4717, 0.1582, 0.25, 0.4582, 0.2906, 0.4542, 0.2948, 0.4752, 0.25, 0.4796, 0.2906, 0.4542, 0.3297, 0.4423, 0.3379, 0.4621, 0.2948, 0.4752, 0.3297, 0.4423, 0.3656, 0.4231, 0.3776, 0.4409, 0.3379, 0.4621, 0.3656, 0.4231, 0.3972, 0.3972, 0.4124, 0.4124, 0.3776, 0.4409, 0.3972, 0.3972, 0.4231, 0.3656, 0.4409, 0.3776, 0.4124, 0.4124, 0.4231, 0.3656, 0.4423, 0.3297, 0.4621, 0.3379, 0.4409, 0.3776, 0.4423, 0.3297, 0.4542, 0.2906, 0.4752, 0.2948, 0.4621, 0.3379, 0.4542, 0.2906, 0.4582, 0.25, 0.4796, 0.25, 0.4752, 0.2948, 0.4582, 0.25, 0.4538, 0.206, 0.4751, 0.2042, 0.4796, 0.25, 0.4252, 0.137, 0.3972, 0.1028, 0.4124, 0.08764, 0.4416, 0.1232, 0.3972, 0.1028, 0.3656, 0.07693, 0.3776, 0.05908, 0.4124, 0.08764, 0.3656, 0.07693, 0.3297, 0.05769, 0.3379, 0.03787, 0.3776, 0.05908, 0.3297, 0.05769, 0.2906, 0.04585, 0.2948, 0.0248, 0.3379, 0.03787, 0.2906, 0.04585, 0.25, 0.04185, 0.25, 0.02039, 0.2948, 0.0248, 0.25, 0.04185, 0.2094, 0.04585, 0.2052, 0.0248, 0.25, 0.02039, 0.2094, 0.04585, 0.1703, 0.05769, 0.1621, 0.03787, 0.2052, 0.0248, 0.1703, 0.05769, 0.1344, 0.07693, 0.1224, 0.05908, 0.1621, 0.03787, 0.1344, 0.07693, 0.1028, 0.1028, 0.08764, 0.08764, 0.1224, 0.05908, 0.1028, 0.1028, 0.07693, 0.1344, 0.05908, 0.1224, 0.08764, 0.08764, 0.07693, 0.1344, 0.05769, 0.1703, 0.03787, 0.1621, 0.05908, 0.1224, 0.05769, 0.1703, 0.04585, 0.2094, 0.0248, 0.2052, 0.03787, 0.1621, 0.04585, 0.2094, 0.04185, 0.25, 0.02039, 0.25, 0.0248, 0.2052, 0.04185, 0.25, 0.04585, 0.2906, 0.0248, 0.2948, 0.02039, 0.25, 0.04585, 0.2906, 0.05769, 0.3297, 0.03787, 0.3379, 0.0248, 0.2948, 0.05769, 0.3297, 0.07693, 0.3656, 0.05909, 0.3776, 0.03787, 0.3379, 0.07693, 0.3656, 0.1028, 0.3972, 0.08764, 0.4124, 0.05909, 0.3776, 0.1028, 0.3972, 0.1344, 0.4231, 0.1224, 0.4409, 0.08764, 0.4124, 0.1344, 0.4231, 0.1703, 0.4423, 0.1621, 0.4621, 0.1224, 0.4409, 0.1703, 0.4423, 0.2094, 0.4542, 0.2052, 0.4752, 0.1621, 0.4621, 0.2094, 0.4542, 0.25, 0.4582, 0.25, 0.4796, 0.2052, 0.4752, 0.06578, 0.3263, 0.05443, 0.2889, 0.05443, 0.2889, 0.06578, 0.3263, 0.4231, 0.3656, 0.3972, 0.3972, 0.3972, 0.3972, 0.4231, 0.3656, 0.07693, 0.1344, 0.1028, 0.1028, 0.1028, 0.1028, 0.07693, 0.1344, 0.4423, 0.3297, 0.4231, 0.3656, 0.4231, 0.3656, 0.4423, 0.3297, 0.05769, 0.1703, 0.07693, 0.1344, 0.07693, 0.1344, 0.05769, 0.1703, 0.4542, 0.2906, 0.4423, 0.3297, 0.4423, 0.3297, 0.4542, 0.2906, 0.04585, 0.2094, 0.05769, 0.1703, 0.05769, 0.1703, 0.04585, 0.2094, 0.4582, 0.25, 0.4542, 0.2906, 0.4542, 0.2906, 0.4582, 0.25, 0.04185, 0.25, 0.04585, 0.2094, 0.04585, 0.2094, 0.04185, 0.25, 0.4538, 0.206, 0.4582, 0.25, 0.4582, 0.25, 0.4538, 0.206, 0.04585, 0.2906, 0.04185, 0.25, 0.04185, 0.25, 0.04585, 0.2906, 0.3972, 0.1028, 0.4252, 0.137, 0.4252, 0.137, 0.3972, 0.1028, 0.05769, 0.3297, 0.04585, 0.2906, 0.04585, 0.2906, 0.05769, 0.3297, 0.3656, 0.07693, 0.3972, 0.1028, 0.3972, 0.1028, 0.3656, 0.07693, 0.07693, 0.3656, 0.05769, 0.3297, 0.05769, 0.3297, 0.07693, 0.3656, 0.3297, 0.05769, 0.3656, 0.07693, 0.3656, 0.07693, 0.3297, 0.05769, 0.4509, 0.1668, 0.4538, 0.206, 0.4538, 0.206, 0.4509, 0.1668, 0.1028, 0.3972, 0.07693, 0.3656, 0.07693, 0.3656, 0.1028, 0.3972, 0.2906, 0.04585, 0.3297, 0.05769, 0.3297, 0.05769, 0.2906, 0.04585, 0.4252, 0.137, 0.4509, 0.1668, 0.4509, 0.1668, 0.4252, 0.137, 0.1344, 0.4231, 0.1028, 0.3972, 0.1028, 0.3972, 0.1344, 0.4231, 0.25, 0.04185, 0.2906, 0.04585, 0.2906, 0.04585, 0.25, 0.04185, 0.2906, 0.4542, 0.25, 0.4582, 0.25, 0.4582, 0.2906, 0.4542, 0.1703, 0.4423, 0.1344, 0.4231, 0.1344, 0.4231, 0.1703, 0.4423, 0.2094, 0.04585, 0.25, 0.04185, 0.25, 0.04185, 0.2094, 0.04585, 0.3297, 0.4423, 0.2906, 0.4542, 0.2906, 0.4542, 0.3297, 0.4423, 0.2094, 0.4542, 0.1703, 0.4423, 0.1703, 0.4423, 0.2094, 0.4542, 0.1703, 0.05769, 0.2094, 0.04585, 0.2094, 0.04585, 0.1703, 0.05769, 0.3656, 0.4231, 0.3297, 0.4423, 0.3297, 0.4423, 0.3656, 0.4231, 0.25, 0.4582, 0.2094, 0.4542, 0.2094, 0.4542, 0.25, 0.4582, 0.1344, 0.07693, 0.1703, 0.05769, 0.1703, 0.05769, 0.1344, 0.07693, 0.3972, 0.3972, 0.3656, 0.4231, 0.3656, 0.4231, 0.3972, 0.3972, 0.4451, 0.2068, 0.4425, 0.1703, 0.4509, 0.1668, 0.4538, 0.206, 0.4425, 0.1703, 0.4186, 0.1426, 0.4252, 0.137, 0.4509, 0.1668, 0.25, 0.4494, 0.2889, 0.4456, 0.2906, 0.4542, 0.25, 0.4582, 0.2889, 0.4456, 0.3263, 0.4342, 0.3297, 0.4423, 0.2906, 0.4542, 0.3263, 0.4342, 0.3608, 0.4158, 0.3656, 0.4231, 0.3297, 0.4423, 0.3608, 0.4158, 0.391, 0.391, 0.3972, 0.3972, 0.3656, 0.4231, 0.391, 0.391, 0.4158, 0.3608, 0.4231, 0.3656, 0.3972, 0.3972, 0.4158, 0.3608, 0.4342, 0.3263, 0.4423, 0.3297, 0.4231, 0.3656, 0.4342, 0.3263, 0.4456, 0.2889, 0.4542, 0.2906, 0.4423, 0.3297, 0.4456, 0.2889, 0.4494, 0.25, 0.4582, 0.25, 0.4542, 0.2906, 0.4494, 0.25, 0.4451, 0.2068, 0.4538, 0.206, 0.4582, 0.25, 0.4186, 0.1426, 0.391, 0.109, 0.3972, 0.1028, 0.4252, 0.137, 0.391, 0.109, 0.3608, 0.0842, 0.3656, 0.07693, 0.3972, 0.1028, 0.3608, 0.0842, 0.3263, 0.06578, 0.3297, 0.05769, 0.3656, 0.07693, 0.3263, 0.06578, 0.2889, 0.05443, 0.2906, 0.04585, 0.3297, 0.05769, 0.2889, 0.05443, 0.25, 0.0506, 0.25, 0.04185, 0.2906, 0.04585, 0.25, 0.0506, 0.2111, 0.05443, 0.2094, 0.04585, 0.25, 0.04185, 0.2111, 0.05443, 0.1737, 0.06578, 0.1703, 0.05769, 0.2094, 0.04585, 0.1737, 0.06578, 0.1392, 0.0842, 0.1344, 0.07693, 0.1703, 0.05769, 0.1392, 0.0842, 0.109, 0.109, 0.1028, 0.1028, 0.1344, 0.07693, 0.109, 0.109, 0.0842, 0.1392, 0.07693, 0.1344, 0.1028, 0.1028, 0.0842, 0.1392, 0.06578, 0.1737, 0.05769, 0.1703, 0.07693, 0.1344, 0.06578, 0.1737, 0.05443, 0.2111, 0.04585, 0.2094, 0.05769, 0.1703, 0.05443, 0.2111, 0.0506, 0.25, 0.04185, 0.25, 0.04585, 0.2094, 0.0506, 0.25, 0.05443, 0.2889, 0.04585, 0.2906, 0.04185, 0.25, 0.05443, 0.2889, 0.06578, 0.3263, 0.05769, 0.3297, 0.04585, 0.2906, 0.06578, 0.3263, 0.0842, 0.3608, 0.07693, 0.3656, 0.05769, 0.3297, 0.0842, 0.3608, 0.109, 0.391, 0.1028, 0.3972, 0.07693, 0.3656, 0.109, 0.391, 0.1392, 0.4158, 0.1344, 0.4231, 0.1028, 0.3972, 0.1392, 0.4158, 0.1737, 0.4342, 0.1703, 0.4423, 0.1344, 0.4231, 0.1737, 0.4342, 0.2111, 0.4456, 0.2094, 0.4542, 0.1703, 0.4423, 0.2111, 0.4456, 0.25, 0.4494, 0.25, 0.4582, 0.2094, 0.4542, 0.2889, 0.4456, 0.25, 0.4494, 0.2111, 0.4456, 0.1737, 0.4342, 0.1392, 0.4158, 0.109, 0.391, 0.0842, 0.3608, 0.06578, 0.3263, 0.05443, 0.2889, 0.0506, 0.25, 0.05443, 0.2111, 0.06578, 0.1737, 0.0842, 0.1392, 0.109, 0.109, 0.1392, 0.0842, 0.1737, 0.06578, 0.2111, 0.05443, 0.25, 0.0506, 0.2889, 0.05443, 0.3263, 0.06578, 0.3608, 0.0842, 0.391, 0.109, 0.4186, 0.1426, 0.4425, 0.1703, 0.4451, 0.2068, 0.4494, 0.25, 0.4456, 0.2889, 0.4342, 0.3263, 0.4158, 0.3608, 0.391, 0.391, 0.3608, 0.4158, 0.3263, 0.4342, 0.3608, 0.0842, 0.391, 0.109, 0.391, 0.109, 0.3608, 0.0842, 0.0842, 0.3608, 0.06578, 0.3263, 0.06578, 0.3263, 0.0842, 0.3608, 0.3263, 0.06578, 0.3608, 0.0842, 0.3608, 0.0842, 0.3263, 0.06578, 0.4425, 0.1703, 0.4451, 0.2068, 0.4451, 0.2068, 0.4425, 0.1703, 0.109, 0.391, 0.0842, 0.3608, 0.0842, 0.3608, 0.109, 0.391, 0.2889, 0.05443, 0.3263, 0.06578, 0.3263, 0.06578, 0.2889, 0.05443, 0.4186, 0.1426, 0.4425, 0.1703, 0.4425, 0.1703, 0.4186, 0.1426, 0.1392, 0.4158, 0.109, 0.391, 0.109, 0.391, 0.1392, 0.4158, 0.25, 0.0506, 0.2889, 0.05443, 0.2889, 0.05443, 0.25, 0.0506, 0.2889, 0.4456, 0.25, 0.4494, 0.25, 0.4494, 0.2889, 0.4456, 0.1737, 0.4342, 0.1392, 0.4158, 0.1392, 0.4158, 0.1737, 0.4342, 0.2111, 0.05443, 0.25, 0.0506, 0.25, 0.0506, 0.2111, 0.05443, 0.3263, 0.4342, 0.2889, 0.4456, 0.2889, 0.4456, 0.3263, 0.4342, 0.2111, 0.4456, 0.1737, 0.4342, 0.1737, 0.4342, 0.2111, 0.4456, 0.1737, 0.06578, 0.2111, 0.05443, 0.2111, 0.05443, 0.1737, 0.06578, 0.3608, 0.4158, 0.3263, 0.4342, 0.3263, 0.4342, 0.3608, 0.4158, 0.25, 0.4494, 0.2111, 0.4456, 0.2111, 0.4456, 0.25, 0.4494, 0.1392, 0.0842, 0.1737, 0.06578, 0.1737, 0.06578, 0.1392, 0.0842, 0.391, 0.391, 0.3608, 0.4158, 0.3608, 0.4158, 0.391, 0.391, 0.109, 0.109, 0.1392, 0.0842, 0.1392, 0.0842, 0.109, 0.109, 0.4158, 0.3608, 0.391, 0.391, 0.391, 0.391, 0.4158, 0.3608, 0.0842, 0.1392, 0.109, 0.109, 0.109, 0.109, 0.0842, 0.1392, 0.4342, 0.3263, 0.4158, 0.3608, 0.4158, 0.3608, 0.4342, 0.3263, 0.06578, 0.1737, 0.0842, 0.1392, 0.0842, 0.1392, 0.06578, 0.1737, 0.4456, 0.2889, 0.4342, 0.3263, 0.4342, 0.3263, 0.4456, 0.2889, 0.05443, 0.2111, 0.06578, 0.1737, 0.06578, 0.1737, 0.05443, 0.2111, 0.4494, 0.25, 0.4456, 0.2889, 0.4456, 0.2889, 0.4494, 0.25, 0.0506, 0.25, 0.05443, 0.2111, 0.05443, 0.2111, 0.0506, 0.25, 0.4451, 0.2068, 0.4494, 0.25, 0.4494, 0.25, 0.4451, 0.2068, 0.05443, 0.2889, 0.0506, 0.25, 0.0506, 0.25, 0.05443, 0.2889, 0.391, 0.109, 0.4186, 0.1426, 0.4186, 0.1426, 0.391, 0.109])
me_cylinder_001.materials.append(mat_material_001)
me_cylinder_001.use_remesh_fix_poles = True
me_cylinder_001.use_remesh_preserve_attributes = False
me_cylinder_001.use_mirror_vertex_groups = False
me_cylinder_001.update()
me_cylinder_002 = bpy.data.meshes.new('Cylinder.002')
me_cylinder_002.from_pydata([(-2.22e-08, 0.9419, -1.0), (0.0, 1.0, 1.0), (0.1837, 0.9238, -1.0), (0.1951, 0.9808, 1.0), (0.3604, 0.8702, -1.0), (0.3827, 0.9239, 1.0), (0.5233, 0.7831, -1.0), (0.5556, 0.8315, 1.0), (0.666, 0.666, -1.0), (0.7071, 0.7071, 1.0), (0.7831, 0.5233, -1.0), (0.8315, 0.5556, 1.0), (0.8702, 0.3604, -1.0), (0.9239, 0.3827, 1.0), (0.9238, 0.1837, -1.0), (0.9808, 0.1951, 1.0), (0.9419, 6.658e-08, -1.0), (1.0, 7.55e-08, 1.0), (0.9238, -0.1837, -1.0), (0.9808, -0.1951, 1.0), (0.8702, -0.3604, -1.0), (0.9239, -0.3827, 1.0), (0.7831, -0.5233, -1.0), (0.8315, -0.5556, 1.0), (0.666, -0.666, -1.0), (0.7071, -0.7071, 1.0), (0.5233, -0.7831, -1.0), (0.5556, -0.8315, 1.0), (0.3604, -0.8702, -1.0), (0.3827, -0.9239, 1.0), (0.1837, -0.9238, -1.0), (0.1951, -0.9808, 1.0), (-3.08e-07, -0.9419, -1.0), (-3.258e-07, -1.0, 1.0), (-0.1837, -0.9238, -1.0), (-0.1951, -0.9808, 1.0), (-0.3604, -0.8702, -1.0), (-0.3827, -0.9239, 1.0), (-0.5233, -0.7831, -1.0), (-0.5556, -0.8315, 1.0), (-0.666, -0.666, -1.0), (-0.7071, -0.7071, 1.0), (-0.7831, -0.5233, -1.0), (-0.8315, -0.5556, 1.0), (-0.8702, -0.3604, -1.0), (-0.9239, -0.3827, 1.0), (-0.9238, -0.1837, -1.0), (-0.9808, -0.1951, 1.0), (-0.9419, 9.125e-07, -1.0), (-1.0, 9.656e-07, 1.0), (-0.9238, 0.1838, -1.0), (-0.9808, 0.1951, 1.0), (-0.8702, 0.3604, -1.0), (-0.9239, 0.3827, 1.0), (-0.7831, 0.5233, -1.0), (-0.8315, 0.5556, 1.0), (-0.666, 0.666, -1.0), (-0.7071, 0.7071, 1.0), (-0.5233, 0.7831, -1.0), (-0.5556, 0.8315, 1.0), (-0.3604, 0.8702, -1.0), (-0.3827, 0.9239, 1.0), (-0.1837, 0.9238, -1.0), (-0.1951, 0.9808, 1.0), (0.0, 1.0, -1.0), (0.1951, 0.9808, -1.0), (0.3827, 0.9239, -1.0), (0.5556, 0.8315, -1.0), (0.7071, 0.7071, -1.0), (0.8315, 0.5556, -1.0), (0.9239, 0.3827, -1.0), (0.9808, 0.1951, -1.0), (1.0, 7.55e-08, -1.0), (0.9808, -0.1951, -1.0), (0.9239, -0.3827, -1.0), (0.8315, -0.5556, -1.0), (0.7071, -0.7071, -1.0), (0.5556, -0.8315, -1.0), (0.3827, -0.9239, -1.0), (0.1951, -0.9808, -1.0), (-3.258e-07, -1.0, -1.0), (-0.1951, -0.9808, -1.0), (-0.3827, -0.9239, -1.0), (-0.5556, -0.8315, -1.0), (-0.7071, -0.7071, -1.0), (-0.8315, -0.5556, -1.0), (-0.9239, -0.3827, -1.0), (-0.9808, -0.1951, -1.0), (-1.0, 9.656e-07, -1.0), (-0.9808, 0.1951, -1.0), (-0.9239, 0.3827, -1.0), (-0.8315, 0.5556, -1.0), (-0.7071, 0.7071, -1.0), (-0.5556, 0.8315, -1.0), (-0.3827, 0.9239, -1.0), (-0.1951, 0.9808, -1.0), (0.0, 1.0, -1.0), (0.1951, 0.9808, -1.0), (0.3827, 0.9239, -1.0), (0.5556, 0.8315, -1.0), (0.7071, 0.7071, -1.0), (0.8315, 0.5556, -1.0), (0.9239, 0.3827, -1.0), (0.9808, 0.1951, -1.0), (1.0, 7.55e-08, -1.0), (0.9808, -0.1951, -1.0), (0.9239, -0.3827, -1.0), (0.8315, -0.5556, -1.0), (0.7071, -0.7071, -1.0), (0.5556, -0.8315, -1.0), (0.3827, -0.9239, -1.0), (0.1951, -0.9808, -1.0), (-3.258e-07, -1.0, -1.0), (-0.1951, -0.9808, -1.0), (-0.3827, -0.9239, -1.0), (-0.5556, -0.8315, -1.0), (-0.7071, -0.7071, -1.0), (-0.8315, -0.5556, -1.0), (-0.9239, -0.3827, -1.0), (-0.9808, -0.1951, -1.0), (-1.0, 9.656e-07, -1.0), (-0.9808, 0.1951, -1.0), (-0.9239, 0.3827, -1.0), (-0.8315, 0.5556, -1.0), (-0.7071, 0.7071, -1.0), (-0.5556, 0.8315, -1.0), (-0.3827, 0.9239, -1.0), (-0.1951, 0.9808, -1.0), (-2.22e-08, 0.9419, -1.0), (0.1837, 0.9238, -1.0), (0.3604, 0.8702, -1.0), (0.5233, 0.7831, -1.0), (0.666, 0.666, -1.0), (0.7831, 0.5233, -1.0), (0.8702, 0.3604, -1.0), (0.9238, 0.1837, -1.0), (0.9419, 6.658e-08, -1.0), (0.9238, -0.1837, -1.0), (0.8702, -0.3604, -1.0), (0.7831, -0.5233, -1.0), (0.666, -0.666, -1.0), (0.5233, -0.7831, -1.0), (0.3604, -0.8702, -1.0), (0.1837, -0.9238, -1.0), (-3.08e-07, -0.9419, -1.0), (-0.1837, -0.9238, -1.0), (-0.3604, -0.8702, -1.0), (-0.5233, -0.7831, -1.0), (-0.666, -0.666, -1.0), (-0.7831, -0.5233, -1.0), (-0.8702, -0.3604, -1.0), (-0.9238, -0.1837, -1.0), (-0.9419, 9.125e-07, -1.0), (-0.9238, 0.1838, -1.0), (-0.8702, 0.3604, -1.0), (-0.7831, 0.5233, -1.0), (-0.666, 0.666, -1.0), (-0.5233, 0.7831, -1.0), (-0.3604, 0.8702, -1.0), (-0.1837, 0.9238, -1.0), (0.0, 1.0, -1.692), (0.1951, 0.9808, -1.692), (0.3827, 0.9239, -1.692), (0.5556, 0.8315, -1.692), (0.7071, 0.7071, -1.692), (0.8315, 0.5556, -1.692), (0.9239, 0.3827, -1.692), (0.9808, 0.1951, -1.692), (1.0, 7.55e-08, -1.692), (0.9808, -0.1951, -1.692), (0.9239, -0.3827, -1.692), (0.8315, -0.5556, -1.692), (0.7071, -0.7071, -1.692), (0.5556, -0.8315, -1.692), (0.3827, -0.9239, -1.692), (0.1951, -0.9808, -1.692), (-3.258e-07, -1.0, -1.692), (-0.1951, -0.9808, -1.692), (-0.3827, -0.9239, -1.692), (-0.5556, -0.8315, -1.692), (-0.7071, -0.7071, -1.692), (-0.8315, -0.5556, -1.692), (-0.9239, -0.3827, -1.692), (-0.9808, -0.1951, -1.692), (-1.0, 9.656e-07, -1.692), (-0.9808, 0.1951, -1.692), (-0.9239, 0.3827, -1.692), (-0.8315, 0.5556, -1.692), (-0.7071, 0.7071, -1.692), (-0.5556, 0.8315, -1.692), (-0.3827, 0.9239, -1.692), (-0.1951, 0.9808, -1.692), (-2.22e-08, 0.9419, -1.692), (0.1837, 0.9238, -1.692), (0.3604, 0.8702, -1.692), (0.5233, 0.7831, -1.692), (0.666, 0.666, -1.692), (0.7831, 0.5233, -1.692), (0.8702, 0.3604, -1.692), (0.9238, 0.1837, -1.692), (0.9419, 6.658e-08, -1.692), (0.9238, -0.1837, -1.692), (0.8702, -0.3604, -1.692), (0.7831, -0.5233, -1.692), (0.666, -0.666, -1.692), (0.5233, -0.7831, -1.692), (0.3604, -0.8702, -1.692), (0.1837, -0.9238, -1.692), (-3.08e-07, -0.9419, -1.692), (-0.1837, -0.9238, -1.692), (-0.3604, -0.8702, -1.692), (-0.5233, -0.7831, -1.692), (-0.666, -0.666, -1.692), (-0.7831, -0.5233, -1.692), (-0.8702, -0.3604, -1.692), (-0.9238, -0.1837, -1.692), (-0.9419, 9.125e-07, -1.692), (-0.9238, 0.1838, -1.692), (-0.8702, 0.3604, -1.692), (-0.7831, 0.5233, -1.692), (-0.666, 0.666, -1.692), (-0.5233, 0.7831, -1.692), (-0.3604, 0.8702, -1.692), (-0.1837, 0.9238, -1.692), (-2.266e-08, 0.9419, 0.7063), (0.1837, 0.9238, 0.7063), (0.3604, 0.8702, 0.7063), (0.5233, 0.7831, 0.7063), (0.666, 0.666, 0.7063), (0.7831, 0.5233, 0.7063), (0.8702, 0.3604, 0.7063), (0.9238, 0.1837, 0.7063), (0.9419, 6.658e-08, 0.7063), (0.9238, -0.1837, 0.7063), (0.8702, -0.3604, 0.7063), (0.7831, -0.5233, 0.7063), (0.666, -0.666, 0.7063), (0.5233, -0.7831, 0.7063), (0.3604, -0.8702, 0.7063), (0.1837, -0.9238, 0.7063), (-3.085e-07, -0.9419, 0.7063), (-0.1837, -0.9238, 0.7063), (-0.3604, -0.8702, 0.7063), (-0.5233, -0.7831, 0.7063), (-0.666, -0.666, 0.7063), (-0.7831, -0.5233, 0.7063), (-0.8702, -0.3604, 0.7063), (-0.9238, -0.1837, 0.7063), (-0.9419, 9.125e-07, 0.7063), (-0.9238, 0.1838, 0.7063), (-0.8702, 0.3604, 0.7063), (-0.7831, 0.5233, 0.7063), (-0.666, 0.666, 0.7063), (-0.5233, 0.7831, 0.7063), (-0.3604, 0.8702, 0.7063), (-0.1837, 0.9238, 0.7063)], [], [(64, 1, 3, 65), (65, 3, 5, 66), (66, 5, 7, 67), (67, 7, 9, 68), (68, 9, 11, 69), (69, 11, 13, 70), (70, 13, 15, 71), (71, 15, 17, 72), (72, 17, 19, 73), (73, 19, 21, 74), (74, 21, 23, 75), (75, 23, 25, 76), (76, 25, 27, 77), (77, 27, 29, 78), (78, 29, 31, 79), (79, 31, 33, 80), (80, 33, 35, 81), (81, 35, 37, 82), (82, 37, 39, 83), (83, 39, 41, 84), (84, 41, 43, 85), (85, 43, 45, 86), (86, 45, 47, 87), (87, 47, 49, 88), (88, 49, 51, 89), (89, 51, 53, 90), (90, 53, 55, 91), (91, 55, 57, 92), (92, 57, 59, 93), (93, 59, 61, 94), (3, 1, 63, 61, 59, 57, 55, 53, 51, 49, 47, 45, 43, 41, 39, 37, 35, 33, 31, 29, 27, 25, 23, 21, 19, 17, 15, 13, 11, 9, 7, 5), (94, 61, 63, 95), (95, 63, 1, 64), (36, 38, 243, 242), (54, 52, 154, 155), (78, 79, 111, 110), (52, 50, 153, 154), (69, 70, 102, 101), (95, 64, 96, 127), (50, 48, 152, 153), (86, 87, 119, 118), (48, 46, 151, 152), (77, 78, 110, 109), (46, 44, 150, 151), (68, 69, 101, 100), (94, 95, 127, 126), (44, 42, 149, 150), (85, 86, 118, 117), (42, 40, 148, 149), (76, 77, 109, 108), (40, 38, 147, 148), (67, 68, 100, 99), (93, 94, 126, 125), (38, 36, 146, 147), (84, 85, 117, 116), (36, 34, 145, 146), (75, 76, 108, 107), (34, 32, 144, 145), (66, 67, 99, 98), (92, 93, 125, 124), (32, 30, 143, 144), (83, 84, 116, 115), (30, 28, 142, 143), (74, 75, 107, 106), (28, 26, 141, 142), (65, 66, 98, 97), (107, 108, 172, 171), (134, 133, 197, 198), (128, 159, 223, 192), (106, 107, 171, 170), (133, 132, 196, 197), (159, 158, 222, 223), (105, 106, 170, 169), (132, 131, 195, 196), (158, 157, 221, 222), (104, 105, 169, 168), (131, 130, 194, 195), (157, 156, 220, 221), (103, 104, 168, 167), (130, 129, 193, 194), (156, 155, 219, 220), (102, 103, 167, 166), (129, 128, 192, 193), (155, 154, 218, 219), (101, 102, 166, 165), (127, 96, 160, 191), (154, 153, 217, 218), (100, 101, 165, 164), (126, 127, 191, 190), (153, 152, 216, 217), (99, 100, 164, 163), (125, 126, 190, 189), (152, 151, 215, 216), (98, 99, 163, 162), (124, 125, 189, 188), (151, 150, 214, 215), (97, 98, 162, 161), (123, 124, 188, 187), (2, 0, 128, 129), (87, 88, 120, 119), (56, 54, 155, 156), (4, 2, 129, 130), (70, 71, 103, 102), (58, 56, 156, 157), (6, 4, 130, 131), (79, 80, 112, 111), (60, 58, 157, 158), (8, 6, 131, 132), (88, 89, 121, 120), (62, 60, 158, 159), (10, 8, 132, 133), (71, 72, 104, 103), (0, 62, 159, 128), (12, 10, 133, 134), (80, 81, 113, 112), (14, 12, 134, 135), (89, 90, 122, 121), (16, 14, 135, 136), (72, 73, 105, 104), (18, 16, 136, 137), (81, 82, 114, 113), (64, 65, 97, 96), (20, 18, 137, 138), (90, 91, 123, 122), (22, 20, 138, 139), (73, 74, 106, 105), (24, 22, 139, 140), (82, 83, 115, 114), (26, 24, 140, 141), (91, 92, 124, 123), (193, 192, 160, 161), (194, 193, 161, 162), (195, 194, 162, 163), (196, 195, 163, 164), (197, 196, 164, 165), (198, 197, 165, 166), (199, 198, 166, 167), (200, 199, 167, 168), (201, 200, 168, 169), (202, 201, 169, 170), (203, 202, 170, 171), (204, 203, 171, 172), (205, 204, 172, 173), (206, 205, 173, 174), (207, 206, 174, 175), (208, 207, 175, 176), (209, 208, 176, 177), (210, 209, 177, 178), (211, 210, 178, 179), (212, 211, 179, 180), (213, 212, 180, 181), (214, 213, 181, 182), (215, 214, 182, 183), (216, 215, 183, 184), (217, 216, 184, 185), (218, 217, 185, 186), (219, 218, 186, 187), (220, 219, 187, 188), (221, 220, 188, 189), (222, 221, 189, 190), (223, 222, 190, 191), (192, 223, 191, 160), (135, 134, 198, 199), (108, 109, 173, 172), (136, 135, 199, 200), (109, 110, 174, 173), (137, 136, 200, 201), (110, 111, 175, 174), (138, 137, 201, 202), (111, 112, 176, 175), (139, 138, 202, 203), (112, 113, 177, 176), (140, 139, 203, 204), (113, 114, 178, 177), (141, 140, 204, 205), (114, 115, 179, 178), (142, 141, 205, 206), (115, 116, 180, 179), (143, 142, 206, 207), (116, 117, 181, 180), (144, 143, 207, 208), (117, 118, 182, 181), (145, 144, 208, 209), (118, 119, 183, 182), (146, 145, 209, 210), (119, 120, 184, 183), (147, 146, 210, 211), (120, 121, 185, 184), (148, 147, 211, 212), (121, 122, 186, 185), (149, 148, 212, 213), (122, 123, 187, 186), (96, 97, 161, 160), (150, 149, 213, 214), (224, 225, 226, 227, 228, 229, 230, 231, 232, 233, 234, 235, 236, 237, 238, 239, 240, 241, 242, 243, 244, 245, 246, 247, 248, 249, 250, 251, 252, 253, 254, 255), (10, 12, 230, 229), (38, 40, 244, 243), (12, 14, 231, 230), (40, 42, 245, 244), (14, 16, 232, 231), (42, 44, 246, 245), (16, 18, 233, 232), (44, 46, 247, 246), (18, 20, 234, 233), (46, 48, 248, 247), (20, 22, 235, 234), (48, 50, 249, 248), (22, 24, 236, 235), (50, 52, 250, 249), (24, 26, 237, 236), (52, 54, 251, 250), (26, 28, 238, 237), (0, 2, 225, 224), (54, 56, 252, 251), (28, 30, 239, 238), (2, 4, 226, 225), (56, 58, 253, 252), (30, 32, 240, 239), (4, 6, 227, 226), (58, 60, 254, 253), (32, 34, 241, 240), (6, 8, 228, 227), (60, 62, 255, 254), (34, 36, 242, 241), (8, 10, 229, 228), (62, 0, 224, 255)])
_uv = me_cylinder_002.uv_layers.new(name='UVMap')
_uv.uv.foreach_set('vector', [1.0, 0.5, 1.0, 1.0, 0.9688, 1.0, 0.9688, 0.5, 0.9688, 0.5, 0.9688, 1.0, 0.9375, 1.0, 0.9375, 0.5, 0.9375, 0.5, 0.9375, 1.0, 0.9062, 1.0, 0.9062, 0.5, 0.9062, 0.5, 0.9062, 1.0, 0.875, 1.0, 0.875, 0.5, 0.875, 0.5, 0.875, 1.0, 0.8438, 1.0, 0.8438, 0.5, 0.8438, 0.5, 0.8438, 1.0, 0.8125, 1.0, 0.8125, 0.5, 0.8125, 0.5, 0.8125, 1.0, 0.7812, 1.0, 0.7812, 0.5, 0.7812, 0.5, 0.7812, 1.0, 0.75, 1.0, 0.75, 0.5, 0.75, 0.5, 0.75, 1.0, 0.7188, 1.0, 0.7188, 0.5, 0.7188, 0.5, 0.7188, 1.0, 0.6875, 1.0, 0.6875, 0.5, 0.6875, 0.5, 0.6875, 1.0, 0.6562, 1.0, 0.6562, 0.5, 0.6562, 0.5, 0.6562, 1.0, 0.625, 1.0, 0.625, 0.5, 0.625, 0.5, 0.625, 1.0, 0.5938, 1.0, 0.5938, 0.5, 0.5938, 0.5, 0.5938, 1.0, 0.5625, 1.0, 0.5625, 0.5, 0.5625, 0.5, 0.5625, 1.0, 0.5312, 1.0, 0.5312, 0.5, 0.5312, 0.5, 0.5312, 1.0, 0.5, 1.0, 0.5, 0.5, 0.5, 0.5, 0.5, 1.0, 0.4688, 1.0, 0.4688, 0.5, 0.4688, 0.5, 0.4688, 1.0, 0.4375, 1.0, 0.4375, 0.5, 0.4375, 0.5, 0.4375, 1.0, 0.4062, 1.0, 0.4062, 0.5, 0.4062, 0.5, 0.4062, 1.0, 0.375, 1.0, 0.375, 0.5, 0.375, 0.5, 0.375, 1.0, 0.3438, 1.0, 0.3438, 0.5, 0.3438, 0.5, 0.3438, 1.0, 0.3125, 1.0, 0.3125, 0.5, 0.3125, 0.5, 0.3125, 1.0, 0.2812, 1.0, 0.2812, 0.5, 0.2812, 0.5, 0.2812, 1.0, 0.25, 1.0, 0.25, 0.5, 0.25, 0.5, 0.25, 1.0, 0.2188, 1.0, 0.2188, 0.5, 0.2188, 0.5, 0.2188, 1.0, 0.1875, 1.0, 0.1875, 0.5, 0.1875, 0.5, 0.1875, 1.0, 0.1562, 1.0, 0.1562, 0.5, 0.1562, 0.5, 0.1562, 1.0, 0.125, 1.0, 0.125, 0.5, 0.125, 0.5, 0.125, 1.0, 0.09375, 1.0, 0.09375, 0.5, 0.09375, 0.5, 0.09375, 1.0, 0.0625, 1.0, 0.0625, 0.5, 0.2968, 0.4854, 0.25, 0.49, 0.2032, 0.4854, 0.1582, 0.4717, 0.1167, 0.4496, 0.08029, 0.4197, 0.05045, 0.3833, 0.02827, 0.3418, 0.01461, 0.2968, 0.01, 0.25, 0.01461, 0.2032, 0.02827, 0.1582, 0.05045, 0.1167, 0.08029, 0.08029, 0.1167, 0.05045, 0.1582, 0.02827, 0.2032, 0.01461, 0.25, 0.01, 0.2968, 0.01461, 0.3418, 0.02827, 0.3833, 0.05045, 0.4197, 0.08029, 0.4496, 0.1167, 0.4717, 0.1582, 0.4854, 0.2032, 0.49, 0.25, 0.4854, 0.2968, 0.4717, 0.3418, 0.4496, 0.3833, 0.4197, 0.4197, 0.3833, 0.4496, 0.3418, 0.4717, 0.0625, 0.5, 0.0625, 1.0, 0.03125, 1.0, 0.03125, 0.5, 0.03125, 0.5, 0.03125, 1.0, 0.0, 1.0, 0.0, 0.5, 0.6635, 0.04116, 0.6244, 0.06205, 0.6244, 0.06205, 0.6635, 0.04116, 0.562, 0.3756, 0.5412, 0.3365, 0.5412, 0.3365, 0.562, 0.3756, 0.5625, 0.5, 0.5312, 0.5, 0.5312, 0.5, 0.5625, 0.5, 0.5412, 0.3365, 0.5283, 0.2941, 0.5283, 0.2941, 0.5412, 0.3365, 0.8438, 0.5, 0.8125, 0.5, 0.8125, 0.5, 0.8438, 0.5, 0.03125, 0.5, 0.0, 0.5, 0.0, 0.5, 0.03125, 0.5, 0.5283, 0.2941, 0.524, 0.25, 0.524, 0.25, 0.5283, 0.2941, 0.3125, 0.5, 0.2812, 0.5, 0.2812, 0.5, 0.3125, 0.5, 0.524, 0.25, 0.5283, 0.2059, 0.5283, 0.2059, 0.524, 0.25, 0.5938, 0.5, 0.5625, 0.5, 0.5625, 0.5, 0.5938, 0.5, 0.5283, 0.2059, 0.5412, 0.1635, 0.5412, 0.1635, 0.5283, 0.2059, 0.875, 0.5, 0.8438, 0.5, 0.8438, 0.5, 0.875, 0.5, 0.0625, 0.5, 0.03125, 0.5, 0.03125, 0.5, 0.0625, 0.5, 0.5412, 0.1635, 0.562, 0.1244, 0.562, 0.1244, 0.5412, 0.1635, 0.3438, 0.5, 0.3125, 0.5, 0.3125, 0.5, 0.3438, 0.5, 0.562, 0.1244, 0.5902, 0.09016, 0.5902, 0.09016, 0.562, 0.1244, 0.625, 0.5, 0.5938, 0.5, 0.5938, 0.5, 0.625, 0.5, 0.5902, 0.09016, 0.6244, 0.06205, 0.6244, 0.06205, 0.5902, 0.09016, 0.9062, 0.5, 0.875, 0.5, 0.875, 0.5, 0.9062, 0.5, 0.09375, 0.5, 0.0625, 0.5, 0.0625, 0.5, 0.09375, 0.5, 0.6244, 0.06205, 0.6635, 0.04116, 0.6635, 0.04116, 0.6244, 0.06205, 0.375, 0.5, 0.3438, 0.5, 0.3438, 0.5, 0.375, 0.5, 0.6635, 0.04116, 0.7059, 0.02829, 0.7059, 0.02829, 0.6635, 0.04116, 0.6562, 0.5, 0.625, 0.5, 0.625, 0.5, 0.6562, 0.5, 0.7059, 0.02829, 0.75, 0.02395, 0.75, 0.02395, 0.7059, 0.02829, 0.9375, 0.5, 0.9062, 0.5, 0.9062, 0.5, 0.9375, 0.5, 0.125, 0.5, 0.09375, 0.5, 0.09375, 0.5, 0.125, 0.5, 0.75, 0.02395, 0.7941, 0.02829, 0.7941, 0.02829, 0.75, 0.02395, 0.4062, 0.5, 0.375, 0.5, 0.375, 0.5, 0.4062, 0.5, 0.7941, 0.02829, 0.8365, 0.04116, 0.8365, 0.04116, 0.7941, 0.02829, 0.6875, 0.5, 0.6562, 0.5, 0.6562, 0.5, 0.6875, 0.5, 0.8365, 0.04116, 0.8756, 0.06205, 0.8756, 0.06205, 0.8365, 0.04116, 0.9688, 0.5, 0.9375, 0.5, 0.9375, 0.5, 0.9688, 0.5, 0.6562, 0.5, 0.625, 0.5, 0.625, 0.5, 0.6562, 0.5, 0.9588, 0.3365, 0.938, 0.3756, 0.938, 0.3756, 0.9588, 0.3365, 0.75, 0.476, 0.7059, 0.4717, 0.7059, 0.4717, 0.75, 0.476, 0.6875, 0.5, 0.6562, 0.5, 0.6562, 0.5, 0.6875, 0.5, 0.938, 0.3756, 0.9098, 0.4098, 0.9098, 0.4098, 0.938, 0.3756, 0.7059, 0.4717, 0.6635, 0.4588, 0.6635, 0.4588, 0.7059, 0.4717, 0.7188, 0.5, 0.6875, 0.5, 0.6875, 0.5, 0.7188, 0.5, 0.9098, 0.4098, 0.8756, 0.438, 0.8756, 0.438, 0.9098, 0.4098, 0.6635, 0.4588, 0.6244, 0.438, 0.6244, 0.438, 0.6635, 0.4588, 0.75, 0.5, 0.7188, 0.5, 0.7188, 0.5, 0.75, 0.5, 0.8756, 0.438, 0.8365, 0.4588, 0.8365, 0.4588, 0.8756, 0.438, 0.6244, 0.438, 0.5902, 0.4098, 0.5902, 0.4098, 0.6244, 0.438, 0.7812, 0.5, 0.75, 0.5, 0.75, 0.5, 0.7812, 0.5, 0.8365, 0.4588, 0.7941, 0.4717, 0.7941, 0.4717, 0.8365, 0.4588, 0.5902, 0.4098, 0.562, 0.3756, 0.562, 0.3756, 0.5902, 0.4098, 0.8125, 0.5, 0.7812, 0.5, 0.7812, 0.5, 0.8125, 0.5, 0.7941, 0.4717, 0.75, 0.476, 0.75, 0.476, 0.7941, 0.4717, 0.562, 0.3756, 0.5412, 0.3365, 0.5412, 0.3365, 0.562, 0.3756, 0.8438, 0.5, 0.8125, 0.5, 0.8125, 0.5, 0.8438, 0.5, 0.03125, 0.5, 0.0, 0.5, 0.0, 0.5, 0.03125, 0.5, 0.5412, 0.3365, 0.5283, 0.2941, 0.5283, 0.2941, 0.5412, 0.3365, 0.875, 0.5, 0.8438, 0.5, 0.8438, 0.5, 0.875, 0.5, 0.0625, 0.5, 0.03125, 0.5, 0.03125, 0.5, 0.0625, 0.5, 0.5283, 0.2941, 0.524, 0.25, 0.524, 0.25, 0.5283, 0.2941, 0.9062, 0.5, 0.875, 0.5, 0.875, 0.5, 0.9062, 0.5, 0.09375, 0.5, 0.0625, 0.5, 0.0625, 0.5, 0.09375, 0.5, 0.524, 0.25, 0.5283, 0.2059, 0.5283, 0.2059, 0.524, 0.25, 0.9375, 0.5, 0.9062, 0.5, 0.9062, 0.5, 0.9375, 0.5, 0.125, 0.5, 0.09375, 0.5, 0.09375, 0.5, 0.125, 0.5, 0.5283, 0.2059, 0.5412, 0.1635, 0.5412, 0.1635, 0.5283, 0.2059, 0.9688, 0.5, 0.9375, 0.5, 0.9375, 0.5, 0.9688, 0.5, 0.1562, 0.5, 0.125, 0.5, 0.125, 0.5, 0.1562, 0.5, 0.7941, 0.4717, 0.75, 0.476, 0.75, 0.476, 0.7941, 0.4717, 0.2812, 0.5, 0.25, 0.5, 0.25, 0.5, 0.2812, 0.5, 0.5902, 0.4098, 0.562, 0.3756, 0.562, 0.3756, 0.5902, 0.4098, 0.8365, 0.4588, 0.7941, 0.4717, 0.7941, 0.4717, 0.8365, 0.4588, 0.8125, 0.5, 0.7812, 0.5, 0.7812, 0.5, 0.8125, 0.5, 0.6244, 0.438, 0.5902, 0.4098, 0.5902, 0.4098, 0.6244, 0.438, 0.8756, 0.438, 0.8365, 0.4588, 0.8365, 0.4588, 0.8756, 0.438, 0.5312, 0.5, 0.5, 0.5, 0.5, 0.5, 0.5312, 0.5, 0.6635, 0.4588, 0.6244, 0.438, 0.6244, 0.438, 0.6635, 0.4588, 0.9098, 0.4098, 0.8756, 0.438, 0.8756, 0.438, 0.9098, 0.4098, 0.25, 0.5, 0.2188, 0.5, 0.2188, 0.5, 0.25, 0.5, 0.7059, 0.4717, 0.6635, 0.4588, 0.6635, 0.4588, 0.7059, 0.4717, 0.938, 0.3756, 0.9098, 0.4098, 0.9098, 0.4098, 0.938, 0.3756, 0.7812, 0.5, 0.75, 0.5, 0.75, 0.5, 0.7812, 0.5, 0.75, 0.476, 0.7059, 0.4717, 0.7059, 0.4717, 0.75, 0.476, 0.9588, 0.3365, 0.938, 0.3756, 0.938, 0.3756, 0.9588, 0.3365, 0.5, 0.5, 0.4688, 0.5, 0.4688, 0.5, 0.5, 0.5, 0.9717, 0.2941, 0.9588, 0.3365, 0.9588, 0.3365, 0.9717, 0.2941, 0.2188, 0.5, 0.1875, 0.5, 0.1875, 0.5, 0.2188, 0.5, 0.976, 0.25, 0.9717, 0.2941, 0.9717, 0.2941, 0.976, 0.25, 0.75, 0.5, 0.7188, 0.5, 0.7188, 0.5, 0.75, 0.5, 0.9717, 0.2059, 0.976, 0.25, 0.976, 0.25, 0.9717, 0.2059, 0.4688, 0.5, 0.4375, 0.5, 0.4375, 0.5, 0.4688, 0.5, 1.0, 0.5, 0.9688, 0.5, 0.9688, 0.5, 1.0, 0.5, 0.9588, 0.1635, 0.9717, 0.2059, 0.9717, 0.2059, 0.9588, 0.1635, 0.1875, 0.5, 0.1562, 0.5, 0.1562, 0.5, 0.1875, 0.5, 0.938, 0.1244, 0.9588, 0.1635, 0.9588, 0.1635, 0.938, 0.1244, 0.7188, 0.5, 0.6875, 0.5, 0.6875, 0.5, 0.7188, 0.5, 0.9098, 0.09016, 0.938, 0.1244, 0.938, 0.1244, 0.9098, 0.09016, 0.4375, 0.5, 0.4062, 0.5, 0.4062, 0.5, 0.4375, 0.5, 0.8756, 0.06205, 0.9098, 0.09016, 0.9098, 0.09016, 0.8756, 0.06205, 0.1562, 0.5, 0.125, 0.5, 0.125, 0.5, 0.1562, 0.5, 0.7941, 0.4717, 0.75, 0.476, 0.75, 0.49, 0.7968, 0.4854, 0.8365, 0.4588, 0.7941, 0.4717, 0.7968, 0.4854, 0.8418, 0.4717, 0.8756, 0.438, 0.8365, 0.4588, 0.8418, 0.4717, 0.8833, 0.4496, 0.9098, 0.4098, 0.8756, 0.438, 0.8833, 0.4496, 0.9197, 0.4197, 0.938, 0.3756, 0.9098, 0.4098, 0.9197, 0.4197, 0.9496, 0.3833, 0.9588, 0.3365, 0.938, 0.3756, 0.9496, 0.3833, 0.9717, 0.3418, 0.9717, 0.2941, 0.9588, 0.3365, 0.9717, 0.3418, 0.9854, 0.2968, 0.976, 0.25, 0.9717, 0.2941, 0.9854, 0.2968, 0.99, 0.25, 0.9717, 0.2059, 0.976, 0.25, 0.99, 0.25, 0.9854, 0.2032, 0.9588, 0.1635, 0.9717, 0.2059, 0.9854, 0.2032, 0.9717, 0.1582, 0.938, 0.1244, 0.9588, 0.1635, 0.9717, 0.1582, 0.9496, 0.1167, 0.9098, 0.09016, 0.938, 0.1244, 0.9496, 0.1167, 0.9197, 0.08029, 0.8756, 0.06205, 0.9098, 0.09016, 0.9197, 0.08029, 0.8833, 0.05045, 0.8365, 0.04116, 0.8756, 0.06205, 0.8833, 0.05045, 0.8418, 0.02827, 0.7941, 0.02829, 0.8365, 0.04116, 0.8418, 0.02827, 0.7968, 0.01461, 0.75, 0.02395, 0.7941, 0.02829, 0.7968, 0.01461, 0.75, 0.01, 0.7059, 0.02829, 0.75, 0.02395, 0.75, 0.01, 0.7032, 0.01461, 0.6635, 0.04116, 0.7059, 0.02829, 0.7032, 0.01461, 0.6582, 0.02827, 0.6244, 0.06205, 0.6635, 0.04116, 0.6582, 0.02827, 0.6167, 0.05045, 0.5902, 0.09016, 0.6244, 0.06205, 0.6167, 0.05045, 0.5803, 0.08029, 0.562, 0.1244, 0.5902, 0.09016, 0.5803, 0.08029, 0.5504, 0.1167, 0.5412, 0.1635, 0.562, 0.1244, 0.5504, 0.1167, 0.5283, 0.1582, 0.5283, 0.2059, 0.5412, 0.1635, 0.5283, 0.1582, 0.5146, 0.2032, 0.524, 0.25, 0.5283, 0.2059, 0.5146, 0.2032, 0.51, 0.25, 0.5283, 0.2941, 0.524, 0.25, 0.51, 0.25, 0.5146, 0.2968, 0.5412, 0.3365, 0.5283, 0.2941, 0.5146, 0.2968, 0.5283, 0.3418, 0.562, 0.3756, 0.5412, 0.3365, 0.5283, 0.3418, 0.5504, 0.3833, 0.5902, 0.4098, 0.562, 0.3756, 0.5504, 0.3833, 0.5803, 0.4197, 0.6244, 0.438, 0.5902, 0.4098, 0.5803, 0.4197, 0.6167, 0.4496, 0.6635, 0.4588, 0.6244, 0.438, 0.6167, 0.4496, 0.6582, 0.4717, 0.7059, 0.4717, 0.6635, 0.4588, 0.6582, 0.4717, 0.7032, 0.4854, 0.75, 0.476, 0.7059, 0.4717, 0.7032, 0.4854, 0.75, 0.49, 0.9717, 0.2941, 0.9588, 0.3365, 0.9588, 0.3365, 0.9717, 0.2941, 0.625, 0.5, 0.5938, 0.5, 0.5938, 0.5, 0.625, 0.5, 0.976, 0.25, 0.9717, 0.2941, 0.9717, 0.2941, 0.976, 0.25, 0.5938, 0.5, 0.5625, 0.5, 0.5625, 0.5, 0.5938, 0.5, 0.9717, 0.2059, 0.976, 0.25, 0.976, 0.25, 0.9717, 0.2059, 0.5625, 0.5, 0.5312, 0.5, 0.5312, 0.5, 0.5625, 0.5, 0.9588, 0.1635, 0.9717, 0.2059, 0.9717, 0.2059, 0.9588, 0.1635, 0.5312, 0.5, 0.5, 0.5, 0.5, 0.5, 0.5312, 0.5, 0.938, 0.1244, 0.9588, 0.1635, 0.9588, 0.1635, 0.938, 0.1244, 0.5, 0.5, 0.4688, 0.5, 0.4688, 0.5, 0.5, 0.5, 0.9098, 0.09016, 0.938, 0.1244, 0.938, 0.1244, 0.9098, 0.09016, 0.4688, 0.5, 0.4375, 0.5, 0.4375, 0.5, 0.4688, 0.5, 0.8756, 0.06205, 0.9098, 0.09016, 0.9098, 0.09016, 0.8756, 0.06205, 0.4375, 0.5, 0.4062, 0.5, 0.4062, 0.5, 0.4375, 0.5, 0.8365, 0.04116, 0.8756, 0.06205, 0.8756, 0.06205, 0.8365, 0.04116, 0.4062, 0.5, 0.375, 0.5, 0.375, 0.5, 0.4062, 0.5, 0.7941, 0.02829, 0.8365, 0.04116, 0.8365, 0.04116, 0.7941, 0.02829, 0.375, 0.5, 0.3438, 0.5, 0.3438, 0.5, 0.375, 0.5, 0.75, 0.02395, 0.7941, 0.02829, 0.7941, 0.02829, 0.75, 0.02395, 0.3438, 0.5, 0.3125, 0.5, 0.3125, 0.5, 0.3438, 0.5, 0.7059, 0.02829, 0.75, 0.02395, 0.75, 0.02395, 0.7059, 0.02829, 0.3125, 0.5, 0.2812, 0.5, 0.2812, 0.5, 0.3125, 0.5, 0.6635, 0.04116, 0.7059, 0.02829, 0.7059, 0.02829, 0.6635, 0.04116, 0.2812, 0.5, 0.25, 0.5, 0.25, 0.5, 0.2812, 0.5, 0.6244, 0.06205, 0.6635, 0.04116, 0.6635, 0.04116, 0.6244, 0.06205, 0.25, 0.5, 0.2188, 0.5, 0.2188, 0.5, 0.25, 0.5, 0.5902, 0.09016, 0.6244, 0.06205, 0.6244, 0.06205, 0.5902, 0.09016, 0.2188, 0.5, 0.1875, 0.5, 0.1875, 0.5, 0.2188, 0.5, 0.562, 0.1244, 0.5902, 0.09016, 0.5902, 0.09016, 0.562, 0.1244, 0.1875, 0.5, 0.1562, 0.5, 0.1562, 0.5, 0.1875, 0.5, 1.0, 0.5, 0.9688, 0.5, 0.9688, 0.5, 1.0, 0.5, 0.5412, 0.1635, 0.562, 0.1244, 0.562, 0.1244, 0.5412, 0.1635, 0.75, 0.476, 0.7941, 0.4717, 0.8365, 0.4588, 0.8756, 0.438, 0.9098, 0.4098, 0.938, 0.3756, 0.9588, 0.3365, 0.9717, 0.2941, 0.976, 0.25, 0.9717, 0.2059, 0.9588, 0.1635, 0.938, 0.1244, 0.9098, 0.09016, 0.8756, 0.06205, 0.8365, 0.04116, 0.7941, 0.02829, 0.75, 0.02395, 0.7059, 0.02829, 0.6635, 0.04116, 0.6244, 0.06205, 0.5902, 0.09016, 0.562, 0.1244, 0.5412, 0.1635, 0.5283, 0.2059, 0.524, 0.25, 0.5283, 0.2941, 0.5412, 0.3365, 0.562, 0.3756, 0.5902, 0.4098, 0.6244, 0.438, 0.6635, 0.4588, 0.7059, 0.4717, 0.938, 0.3756, 0.9588, 0.3365, 0.9588, 0.3365, 0.938, 0.3756, 0.6244, 0.06205, 0.5902, 0.09016, 0.5902, 0.09016, 0.6244, 0.06205, 0.9588, 0.3365, 0.9717, 0.2941, 0.9717, 0.2941, 0.9588, 0.3365, 0.5902, 0.09016, 0.562, 0.1244, 0.562, 0.1244, 0.5902, 0.09016, 0.9717, 0.2941, 0.976, 0.25, 0.976, 0.25, 0.9717, 0.2941, 0.562, 0.1244, 0.5412, 0.1635, 0.5412, 0.1635, 0.562, 0.1244, 0.976, 0.25, 0.9717, 0.2059, 0.9717, 0.2059, 0.976, 0.25, 0.5412, 0.1635, 0.5283, 0.2059, 0.5283, 0.2059, 0.5412, 0.1635, 0.9717, 0.2059, 0.9588, 0.1635, 0.9588, 0.1635, 0.9717, 0.2059, 0.5283, 0.2059, 0.524, 0.25, 0.524, 0.25, 0.5283, 0.2059, 0.9588, 0.1635, 0.938, 0.1244, 0.938, 0.1244, 0.9588, 0.1635, 0.524, 0.25, 0.5283, 0.2941, 0.5283, 0.2941, 0.524, 0.25, 0.938, 0.1244, 0.9098, 0.09016, 0.9098, 0.09016, 0.938, 0.1244, 0.5283, 0.2941, 0.5412, 0.3365, 0.5412, 0.3365, 0.5283, 0.2941, 0.9098, 0.09016, 0.8756, 0.06205, 0.8756, 0.06205, 0.9098, 0.09016, 0.5412, 0.3365, 0.562, 0.3756, 0.562, 0.3756, 0.5412, 0.3365, 0.8756, 0.06205, 0.8365, 0.04116, 0.8365, 0.04116, 0.8756, 0.06205, 0.75, 0.476, 0.7941, 0.4717, 0.7941, 0.4717, 0.75, 0.476, 0.562, 0.3756, 0.5902, 0.4098, 0.5902, 0.4098, 0.562, 0.3756, 0.8365, 0.04116, 0.7941, 0.02829, 0.7941, 0.02829, 0.8365, 0.04116, 0.7941, 0.4717, 0.8365, 0.4588, 0.8365, 0.4588, 0.7941, 0.4717, 0.5902, 0.4098, 0.6244, 0.438, 0.6244, 0.438, 0.5902, 0.4098, 0.7941, 0.02829, 0.75, 0.02395, 0.75, 0.02395, 0.7941, 0.02829, 0.8365, 0.4588, 0.8756, 0.438, 0.8756, 0.438, 0.8365, 0.4588, 0.6244, 0.438, 0.6635, 0.4588, 0.6635, 0.4588, 0.6244, 0.438, 0.75, 0.02395, 0.7059, 0.02829, 0.7059, 0.02829, 0.75, 0.02395, 0.8756, 0.438, 0.9098, 0.4098, 0.9098, 0.4098, 0.8756, 0.438, 0.6635, 0.4588, 0.7059, 0.4717, 0.7059, 0.4717, 0.6635, 0.4588, 0.7059, 0.02829, 0.6635, 0.04116, 0.6635, 0.04116, 0.7059, 0.02829, 0.9098, 0.4098, 0.938, 0.3756, 0.938, 0.3756, 0.9098, 0.4098, 0.7059, 0.4717, 0.75, 0.476, 0.75, 0.476, 0.7059, 0.4717])
me_cylinder_002.materials.append(mat_material_002)
me_cylinder_002.use_remesh_fix_poles = True
me_cylinder_002.use_remesh_preserve_attributes = False
me_cylinder_002.use_mirror_vertex_groups = False
me_cylinder_002.update()
me_cylinder_003 = bpy.data.meshes.new('Cylinder.003')
me_cylinder_003.from_pydata([(0.0, 1.0, -1.0), (0.0, 1.0, 1.0), (0.1951, 0.9808, -1.0), (0.1951, 0.9808, 1.0), (0.3827, 0.9239, -1.0), (0.3827, 0.9239, 1.0), (0.5556, 0.8315, -1.0), (0.5556, 0.8315, 1.0), (0.7071, 0.7071, -1.0), (0.7071, 0.7071, 1.0), (0.8315, 0.5556, -1.0), (0.8315, 0.5556, 1.0), (0.9239, 0.3827, -1.0), (0.9239, 0.3827, 1.0), (0.9808, 0.1951, -1.0), (0.9808, 0.1951, 1.0), (1.0, 7.55e-08, -1.0), (1.0, 7.55e-08, 1.0), (0.9808, -0.1951, -1.0), (0.9808, -0.1951, 1.0), (0.9239, -0.3827, -1.0), (0.9239, -0.3827, 1.0), (0.8315, -0.5556, -1.0), (0.8315, -0.5556, 1.0), (0.7071, -0.7071, -1.0), (0.7071, -0.7071, 1.0), (0.5556, -0.8315, -1.0), (0.5556, -0.8315, 1.0), (0.3827, -0.9239, -1.0), (0.3827, -0.9239, 1.0), (0.1951, -0.9808, -1.0), (0.1951, -0.9808, 1.0), (-3.258e-07, -1.0, -1.0), (-3.258e-07, -1.0, 1.0), (-0.1951, -0.9808, -1.0), (-0.1951, -0.9808, 1.0), (-0.3827, -0.9239, -1.0), (-0.3827, -0.9239, 1.0), (-0.5556, -0.8315, -1.0), (-0.5556, -0.8315, 1.0), (-0.7071, -0.7071, -1.0), (-0.7071, -0.7071, 1.0), (-0.8315, -0.5556, -1.0), (-0.8315, -0.5556, 1.0), (-0.9239, -0.3827, -1.0), (-0.9239, -0.3827, 1.0), (-0.9808, -0.1951, -1.0), (-0.9808, -0.1951, 1.0), (-1.0, 9.656e-07, -1.0), (-1.0, 9.656e-07, 1.0), (-0.9808, 0.1951, -1.0), (-0.9808, 0.1951, 1.0), (-0.9239, 0.3827, -1.0), (-0.9239, 0.3827, 1.0), (-0.8315, 0.5556, -1.0), (-0.8315, 0.5556, 1.0), (-0.7071, 0.7071, -1.0), (-0.7071, 0.7071, 1.0), (-0.5556, 0.8315, -1.0), (-0.5556, 0.8315, 1.0), (-0.3827, 0.9239, -1.0), (-0.3827, 0.9239, 1.0), (-0.1951, 0.9808, -1.0), (-0.1951, 0.9808, 1.0)], [], [(0, 1, 3, 2), (2, 3, 5, 4), (4, 5, 7, 6), (6, 7, 9, 8), (8, 9, 11, 10), (10, 11, 13, 12), (12, 13, 15, 14), (14, 15, 17, 16), (16, 17, 19, 18), (18, 19, 21, 20), (20, 21, 23, 22), (22, 23, 25, 24), (24, 25, 27, 26), (26, 27, 29, 28), (28, 29, 31, 30), (30, 31, 33, 32), (32, 33, 35, 34), (34, 35, 37, 36), (36, 37, 39, 38), (38, 39, 41, 40), (40, 41, 43, 42), (42, 43, 45, 44), (44, 45, 47, 46), (46, 47, 49, 48), (48, 49, 51, 50), (50, 51, 53, 52), (52, 53, 55, 54), (54, 55, 57, 56), (56, 57, 59, 58), (58, 59, 61, 60), (3, 1, 63, 61, 59, 57, 55, 53, 51, 49, 47, 45, 43, 41, 39, 37, 35, 33, 31, 29, 27, 25, 23, 21, 19, 17, 15, 13, 11, 9, 7, 5), (60, 61, 63, 62), (62, 63, 1, 0), (0, 2, 4, 6, 8, 10, 12, 14, 16, 18, 20, 22, 24, 26, 28, 30, 32, 34, 36, 38, 40, 42, 44, 46, 48, 50, 52, 54, 56, 58, 60, 62)])
_uv = me_cylinder_003.uv_layers.new(name='UVMap')
_uv.uv.foreach_set('vector', [1.0, 0.5, 1.0, 1.0, 0.9688, 1.0, 0.9688, 0.5, 0.9688, 0.5, 0.9688, 1.0, 0.9375, 1.0, 0.9375, 0.5, 0.9375, 0.5, 0.9375, 1.0, 0.9062, 1.0, 0.9062, 0.5, 0.9062, 0.5, 0.9062, 1.0, 0.875, 1.0, 0.875, 0.5, 0.875, 0.5, 0.875, 1.0, 0.8438, 1.0, 0.8438, 0.5, 0.8438, 0.5, 0.8438, 1.0, 0.8125, 1.0, 0.8125, 0.5, 0.8125, 0.5, 0.8125, 1.0, 0.7812, 1.0, 0.7812, 0.5, 0.7812, 0.5, 0.7812, 1.0, 0.75, 1.0, 0.75, 0.5, 0.75, 0.5, 0.75, 1.0, 0.7188, 1.0, 0.7188, 0.5, 0.7188, 0.5, 0.7188, 1.0, 0.6875, 1.0, 0.6875, 0.5, 0.6875, 0.5, 0.6875, 1.0, 0.6562, 1.0, 0.6562, 0.5, 0.6562, 0.5, 0.6562, 1.0, 0.625, 1.0, 0.625, 0.5, 0.625, 0.5, 0.625, 1.0, 0.5938, 1.0, 0.5938, 0.5, 0.5938, 0.5, 0.5938, 1.0, 0.5625, 1.0, 0.5625, 0.5, 0.5625, 0.5, 0.5625, 1.0, 0.5312, 1.0, 0.5312, 0.5, 0.5312, 0.5, 0.5312, 1.0, 0.5, 1.0, 0.5, 0.5, 0.5, 0.5, 0.5, 1.0, 0.4688, 1.0, 0.4688, 0.5, 0.4688, 0.5, 0.4688, 1.0, 0.4375, 1.0, 0.4375, 0.5, 0.4375, 0.5, 0.4375, 1.0, 0.4062, 1.0, 0.4062, 0.5, 0.4062, 0.5, 0.4062, 1.0, 0.375, 1.0, 0.375, 0.5, 0.375, 0.5, 0.375, 1.0, 0.3438, 1.0, 0.3438, 0.5, 0.3438, 0.5, 0.3438, 1.0, 0.3125, 1.0, 0.3125, 0.5, 0.3125, 0.5, 0.3125, 1.0, 0.2812, 1.0, 0.2812, 0.5, 0.2812, 0.5, 0.2812, 1.0, 0.25, 1.0, 0.25, 0.5, 0.25, 0.5, 0.25, 1.0, 0.2188, 1.0, 0.2188, 0.5, 0.2188, 0.5, 0.2188, 1.0, 0.1875, 1.0, 0.1875, 0.5, 0.1875, 0.5, 0.1875, 1.0, 0.1562, 1.0, 0.1562, 0.5, 0.1562, 0.5, 0.1562, 1.0, 0.125, 1.0, 0.125, 0.5, 0.125, 0.5, 0.125, 1.0, 0.09375, 1.0, 0.09375, 0.5, 0.09375, 0.5, 0.09375, 1.0, 0.0625, 1.0, 0.0625, 0.5, 0.2968, 0.4854, 0.25, 0.49, 0.2032, 0.4854, 0.1582, 0.4717, 0.1167, 0.4496, 0.08029, 0.4197, 0.05045, 0.3833, 0.02827, 0.3418, 0.01461, 0.2968, 0.01, 0.25, 0.01461, 0.2032, 0.02827, 0.1582, 0.05045, 0.1167, 0.08029, 0.08029, 0.1167, 0.05045, 0.1582, 0.02827, 0.2032, 0.01461, 0.25, 0.01, 0.2968, 0.01461, 0.3418, 0.02827, 0.3833, 0.05045, 0.4197, 0.08029, 0.4496, 0.1167, 0.4717, 0.1582, 0.4854, 0.2032, 0.49, 0.25, 0.4854, 0.2968, 0.4717, 0.3418, 0.4496, 0.3833, 0.4197, 0.4197, 0.3833, 0.4496, 0.3418, 0.4717, 0.0625, 0.5, 0.0625, 1.0, 0.03125, 1.0, 0.03125, 0.5, 0.03125, 0.5, 0.03125, 1.0, 0.0, 1.0, 0.0, 0.5, 0.75, 0.49, 0.7968, 0.4854, 0.8418, 0.4717, 0.8833, 0.4496, 0.9197, 0.4197, 0.9496, 0.3833, 0.9717, 0.3418, 0.9854, 0.2968, 0.99, 0.25, 0.9854, 0.2032, 0.9717, 0.1582, 0.9496, 0.1167, 0.9197, 0.08029, 0.8833, 0.05045, 0.8418, 0.02827, 0.7968, 0.01461, 0.75, 0.01, 0.7032, 0.01461, 0.6582, 0.02827, 0.6167, 0.05045, 0.5803, 0.08029, 0.5504, 0.1167, 0.5283, 0.1582, 0.5146, 0.2032, 0.51, 0.25, 0.5146, 0.2968, 0.5283, 0.3418, 0.5504, 0.3833, 0.5803, 0.4197, 0.6167, 0.4496, 0.6582, 0.4717, 0.7032, 0.4854])
me_cylinder_003.materials.append(mat_material_003)
me_cylinder_003.use_remesh_fix_poles = True
me_cylinder_003.use_remesh_preserve_attributes = False
me_cylinder_003.use_mirror_vertex_groups = False
me_cylinder_003.update()

# ---- objects
ob_light = bpy.data.objects.new('Light', light_light)
ob_camera = bpy.data.objects.new('Camera', cam_camera)
ob_circle = bpy.data.objects.new('Circle', me_circle)
ob_cylinder = bpy.data.objects.new('Cylinder', me_cylinder_001)
ob_cylinder_001 = bpy.data.objects.new('Cylinder.001', me_cylinder_002)
ob_cylinder_002 = bpy.data.objects.new('Cylinder.002', me_cylinder_003)

# ---- transforms, parenting, visibility, modifiers, constraints
ob_light.location = (4.076, 1.005, 5.904)
ob_light.rotation_euler = (0.6503, 0.05522, 1.866)
ob_light.lock_rotations_4d = False
ob_light.empty_display_type = 'ARROWS'
ob_light.color = (0.0, 0.0, 0.0, 0.0)
ob_light.lineart.crease_threshold = 0.0
ob_camera.location = (7.359, -6.926, 4.958)
ob_camera.rotation_euler = (1.109, 0.0, 0.8149)
ob_camera.lock_rotations_4d = False
ob_camera.empty_display_type = 'ARROWS'
ob_camera.color = (0.0, 0.0, 0.0, 0.0)
ob_camera.display_type = 'WIRE'
ob_camera.lineart.crease_threshold = 0.0
ob_circle.location = (0.0, 0.0, 0.0)
ob_circle.lineart.crease_threshold = 0.0
ob_cylinder.location = (0.0, 0.0, 0.8745)
ob_cylinder.scale = (1.041, 1.041, 1.262)
ob_cylinder.lineart.crease_threshold = 0.0
ob_cylinder_001.location = (0.8583, -1.896, 0.7447)
ob_cylinder_001.rotation_euler = (0.6264, 0.7704, -0.2769)
ob_cylinder_001.scale = (1.338, 1.338, 0.04982)
ob_cylinder_001.lineart.crease_threshold = 0.0
ob_cylinder_002.location = (0.9008, -1.968, 0.7967)
ob_cylinder_002.rotation_euler = (0.6264, 0.7704, -0.2769)
ob_cylinder_002.scale = (0.07311, 0.07311, 0.07311)
ob_cylinder_002.lineart.crease_threshold = 0.0

# ---- collection membership
col_collection.objects.link(ob_light)
col_collection.objects.link(ob_camera)
col_collection.objects.link(ob_circle)
col_collection.objects.link(ob_cylinder)
col_collection.objects.link(ob_cylinder_001)
col_collection.objects.link(ob_cylinder_002)

# ---- scene / render settings (as saved in the file)
scene.camera = ob_camera
scene.frame_start = 1; scene.frame_end = 250; scene.frame_set(86)
scene.render.engine = 'BLENDER_EEVEE_NEXT'
scene.cycles.use_denoising = False
scene.cycles.samples = 128
scene.cycles.sampling_pattern = 'TABULATED_SOBOL'
scene.cycles.use_adaptive_sampling = False
scene.cycles.use_light_tree = False
scene.view_settings.view_transform = 'Filmic'
bpy.context.view_layer.update()
